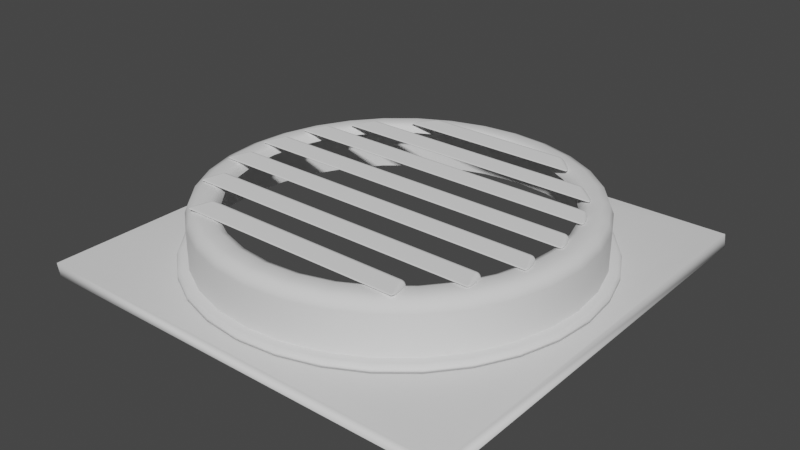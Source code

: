 # Source: piege_geyser.blend  (saved by Blender 3.3.6; exported with 4.5.12 LTS)
import bpy
from mathutils import Matrix  # noqa: F401  (used for matrix-valued properties, if any)

bpy.ops.wm.read_factory_settings(use_empty=True)
scene = bpy.context.scene
scene.name = 'Scene'

# ---- collections
col_collection = bpy.data.collections.new('Collection'); scene.collection.children.link(col_collection)

# ---- world
world_world = bpy.data.worlds.new('World'); scene.world = world_world
world_world.use_nodes = True; world_world.node_tree.nodes.clear()
_N = world_world.node_tree.nodes; _L = world_world.node_tree.links
n0 = _N.new('ShaderNodeOutputWorld'); n0.name = 'World Output'; n0.location = (300, 300)
n1 = _N.new('ShaderNodeBackground'); n1.name = 'Background'; n1.location = (10, 300)
n1.inputs[0].default_value = (0.05088, 0.05088, 0.05088, 1.0)
_L.new(n1.outputs[0], n0.inputs[0])
n0.is_active_output = True
world_world.color = (0.05088, 0.05088, 0.05088)
world_world.use_sun_shadow = False
world_world.sun_shadow_jitter_overblur = 0.0

# ---- meshes
me_cylinder = bpy.data.meshes.new('Cylinder')
me_cylinder.from_pydata([(-0.3827, 0.9238, -0.2044), (-0.5556, 0.8313, -0.2044), (-0.7072, 0.707, -0.2044), (-0.8315, 0.5555, -0.2044), (-0.9239, 0.3826, -0.2044), (-0.9808, 0.195, -0.2044), (-1.0, -0.0001197, -0.2044), (-0.9808, -0.1952, -0.2044), (-0.9239, -0.3828, -0.2044), (-0.8315, -0.5557, -0.2044), (-0.7072, -0.7072, -0.2044), (-0.5556, -0.8316, -0.2044), (-0.3827, -0.924, -0.2044), (-0.1951, -0.9809, -0.2044), (-4.738e-05, -1.0, -0.2044), (0.195, -0.9809, -0.2044), (0.3826, -0.924, -0.2044), (0.5555, -0.8316, -0.2044), (0.7071, -0.7072, -0.2044), (0.8314, -0.5557, -0.2044), (0.9238, -0.3828, -0.2044), (0.9807, -0.1952, -0.2044), (1.0, -0.0001197, -0.2044), (0.9807, 0.195, -0.2044), (0.9238, 0.3826, -0.2044), (0.8314, 0.5555, -0.2044), (0.7071, 0.707, -0.2044), (0.5555, 0.8313, -0.2044), (0.3826, 0.9238, -0.2044), (-0.1951, 0.9807, -0.2044), (0.195, 0.9807, -0.2044), (-4.738e-05, 0.9999, -0.2044), (-4.738e-05, 0.9375, 0.1034), (-4.738e-05, 0.9999, 0.04133), (-4.738e-05, 0.9816, 0.08519), (0.195, 0.9807, 0.04133), (0.1829, 0.9195, 0.1034), (0.1915, 0.9628, 0.08519), (0.3826, 0.9238, 0.04133), (0.3588, 0.8662, 0.1034), (0.3756, 0.9069, 0.08519), (0.5555, 0.8313, 0.04133), (0.5209, 0.7795, 0.1034), (0.5454, 0.8162, 0.08519), (0.7071, 0.707, 0.04133), (0.663, 0.6629, 0.1034), (0.6941, 0.6941, 0.08519), (0.8314, 0.5555, 0.04133), (0.7796, 0.5208, 0.1034), (0.8162, 0.5453, 0.08519), (0.9238, 0.3826, 0.04133), (0.8662, 0.3587, 0.1034), (0.907, 0.3756, 0.08519), (0.9807, 0.195, 0.04133), (0.9196, 0.1828, 0.1034), (0.9628, 0.1914, 0.08519), (1.0, -0.0001197, 0.04133), (0.9376, -0.0001197, 0.1034), (0.9817, -0.0001197, 0.08519), (0.9807, -0.1952, 0.04133), (0.9196, -0.183, 0.1034), (0.9628, -0.1916, 0.08519), (0.9238, -0.3828, 0.04133), (0.8662, -0.3589, 0.1034), (0.907, -0.3758, 0.08519), (0.8314, -0.5557, 0.04133), (0.7796, -0.5211, 0.1034), (0.8162, -0.5455, 0.08519), (0.7071, -0.7072, 0.04133), (0.663, -0.6631, 0.1034), (0.6941, -0.6943, 0.08519), (0.5555, -0.8316, 0.04133), (0.5209, -0.7798, 0.1034), (0.5454, -0.8164, 0.08519), (0.3826, -0.924, 0.04133), (0.3588, -0.8664, 0.1034), (0.3756, -0.9071, 0.08519), (0.195, -0.9809, 0.04133), (0.1829, -0.9198, 0.1034), (0.1915, -0.963, 0.08519), (-4.738e-05, -1.0, 0.04133), (-4.738e-05, -0.9378, 0.1034), (-4.738e-05, -0.9819, 0.08519), (-0.1951, -0.9809, 0.04133), (-0.183, -0.9198, 0.1034), (-0.1916, -0.963, 0.08519), (-0.3827, -0.924, 0.04133), (-0.3589, -0.8664, 0.1034), (-0.3757, -0.9071, 0.08519), (-0.5556, -0.8316, 0.04133), (-0.521, -0.7798, 0.1034), (-0.5455, -0.8164, 0.08519), (-0.7072, -0.7072, 0.04133), (-0.6631, -0.6631, 0.1034), (-0.6942, -0.6943, 0.08519), (-0.8315, -0.5557, 0.04133), (-0.7797, -0.5211, 0.1034), (-0.8163, -0.5455, 0.08519), (-0.9239, -0.3828, 0.04133), (-0.8663, -0.3589, 0.1034), (-0.9071, -0.3758, 0.08519), (-0.9808, -0.1952, 0.04133), (-0.9197, -0.183, 0.1034), (-0.9629, -0.1916, 0.08519), (-1.0, -0.0001197, 0.04133), (-0.9377, -0.0001197, 0.1034), (-0.9818, -0.0001197, 0.08519), (-0.9808, 0.195, 0.04133), (-0.9197, 0.1828, 0.1034), (-0.9629, 0.1914, 0.08519), (-0.9239, 0.3826, 0.04133), (-0.8663, 0.3587, 0.1034), (-0.9071, 0.3756, 0.08519), (-0.8315, 0.5555, 0.04133), (-0.7797, 0.5208, 0.1034), (-0.8163, 0.5453, 0.08519), (-0.7072, 0.707, 0.04133), (-0.6631, 0.6629, 0.1034), (-0.6942, 0.6941, 0.08519), (-0.5556, 0.8313, 0.04133), (-0.521, 0.7795, 0.1034), (-0.5455, 0.8162, 0.08519), (-0.3827, 0.9238, 0.04133), (-0.3589, 0.8662, 0.1034), (-0.3757, 0.9069, 0.08519), (-0.1951, 0.9807, 0.04133), (-0.183, 0.9195, 0.1034), (-0.1916, 0.9628, 0.08519), (0.1719, 0.8641, 0.1034), (0.1632, 0.8205, 0.05913), (0.1657, 0.8333, 0.09041), (-4.738e-05, 0.8366, 0.05913), (-4.738e-05, 0.881, 0.1034), (-4.738e-05, 0.8496, 0.09041), (0.3372, 0.814, 0.1034), (0.3201, 0.7729, 0.05913), (0.3251, 0.7849, 0.09041), (0.4895, 0.7325, 0.1034), (0.4648, 0.6956, 0.05913), (0.472, 0.7064, 0.09041), (0.623, 0.623, 0.1034), (0.5916, 0.5915, 0.05913), (0.6008, 0.6007, 0.09041), (0.7326, 0.4894, 0.1034), (0.6956, 0.4647, 0.05913), (0.7065, 0.472, 0.09041), (0.814, 0.3371, 0.1034), (0.773, 0.3201, 0.05913), (0.785, 0.3251, 0.09041), (0.8642, 0.1718, 0.1034), (0.8206, 0.1631, 0.05913), (0.8334, 0.1657, 0.09041), (0.8811, -0.0001197, 0.1034), (0.8367, -0.0001197, 0.05913), (0.8497, -0.0001197, 0.09041), (0.8642, -0.172, 0.1034), (0.8206, -0.1634, 0.05913), (0.8334, -0.1659, 0.09041), (0.814, -0.3373, 0.1034), (0.773, -0.3203, 0.05913), (0.785, -0.3253, 0.09041), (0.7326, -0.4897, 0.1034), (0.6956, -0.465, 0.05913), (0.7065, -0.4722, 0.09041), (0.623, -0.6232, 0.1034), (0.5916, -0.5918, 0.05913), (0.6008, -0.601, 0.09041), (0.4895, -0.7328, 0.1034), (0.4648, -0.6958, 0.05913), (0.472, -0.7066, 0.09041), (0.3372, -0.8142, 0.1034), (0.3201, -0.7731, 0.05913), (0.3251, -0.7852, 0.09041), (0.1719, -0.8643, 0.1034), (0.1632, -0.8207, 0.05913), (0.1657, -0.8335, 0.09041), (-4.738e-05, -0.8813, 0.1034), (-4.738e-05, -0.8368, 0.05913), (-4.738e-05, -0.8498, 0.09041), (-0.172, -0.8643, 0.1034), (-0.1633, -0.8207, 0.05913), (-0.1658, -0.8335, 0.09041), (-0.3373, -0.8142, 0.1034), (-0.3202, -0.7731, 0.05913), (-0.3252, -0.7852, 0.09041), (-0.4896, -0.7328, 0.1034), (-0.4649, -0.6958, 0.05913), (-0.4721, -0.7066, 0.09041), (-0.6231, -0.6232, 0.1034), (-0.5917, -0.5918, 0.05913), (-0.6009, -0.601, 0.09041), (-0.7327, -0.4897, 0.1034), (-0.6957, -0.465, 0.05913), (-0.7066, -0.4722, 0.09041), (-0.8141, -0.3373, 0.1034), (-0.7731, -0.3203, 0.05913), (-0.7851, -0.3253, 0.09041), (-0.8643, -0.172, 0.1034), (-0.8207, -0.1634, 0.05913), (-0.8334, -0.1659, 0.09041), (-0.8812, -0.0001197, 0.1034), (-0.8368, -0.0001197, 0.05913), (-0.8498, -0.0001197, 0.09041), (-0.8643, 0.1718, 0.1034), (-0.8207, 0.1631, 0.05913), (-0.8334, 0.1657, 0.09041), (-0.8141, 0.3371, 0.1034), (-0.7731, 0.3201, 0.05913), (-0.7851, 0.3251, 0.09041), (-0.7327, 0.4894, 0.1034), (-0.6957, 0.4647, 0.05913), (-0.7066, 0.472, 0.09041), (-0.6231, 0.623, 0.1034), (-0.5917, 0.5915, 0.05913), (-0.6009, 0.6007, 0.09041), (-0.4896, 0.7325, 0.1034), (-0.4649, 0.6956, 0.05913), (-0.4721, 0.7064, 0.09041), (-0.3373, 0.814, 0.1034), (-0.3202, 0.7729, 0.05913), (-0.3252, 0.7849, 0.09041), (-0.172, 0.8641, 0.1034), (-0.1633, 0.8205, 0.05913), (-0.1658, 0.8333, 0.09041), (1.141, -1.142, -0.1959), (1.141, 1.141, -0.1959), (-1.142, -1.142, -0.1959), (-1.142, 1.141, -0.1959), (-1.138, -1.134, -0.2683), (1.145, -1.134, -0.2683), (-1.138, 1.149, -0.2683), (1.145, 1.149, -0.2683), (-4.738e-05, 0.9999, -0.1959), (0.195, 0.9807, -0.1959), (-0.1951, 0.9807, -0.1959), (0.3826, 0.9238, -0.1959), (-0.3827, 0.9238, -0.1959), (0.5555, 0.8313, -0.1959), (-0.5556, 0.8313, -0.1959), (-0.7072, 0.707, -0.1959), (0.7071, 0.707, -0.1959), (0.8314, 0.5555, -0.1959), (0.9238, 0.3826, -0.1959), (-0.8315, 0.5555, -0.1959), (-0.9239, 0.3826, -0.1959), (1.0, -0.0001197, -0.1959), (0.9807, 0.195, -0.1959), (-0.9808, 0.195, -0.1959), (-1.0, -0.0001197, -0.1959), (0.9807, -0.1952, -0.1959), (0.9238, -0.3828, -0.1959), (-0.9808, -0.1952, -0.1959), (-0.9239, -0.3828, -0.1959), (0.8314, -0.5557, -0.1959), (0.7071, -0.7072, -0.1959), (0.5555, -0.8316, -0.1959), (-0.5556, -0.8316, -0.1959), (-0.7072, -0.7072, -0.1959), (-0.8315, -0.5557, -0.1959), (0.3826, -0.924, -0.1959), (0.195, -0.9809, -0.1959), (-4.738e-05, -1.0, -0.1959), (-0.1951, -0.9809, -0.1959), (-0.3827, -0.924, -0.1959)], [], [(29, 125, 33, 31), (36, 128, 134, 39), (39, 134, 137, 42), (42, 137, 140, 45), (45, 140, 143, 48), (48, 143, 146, 51), (51, 146, 149, 54), (54, 149, 152, 57), (57, 152, 155, 60), (60, 155, 158, 63), (63, 158, 161, 66), (66, 161, 164, 69), (69, 164, 167, 72), (72, 167, 170, 75), (75, 170, 173, 78), (78, 173, 176, 81), (81, 176, 179, 84), (84, 179, 182, 87), (87, 182, 185, 90), (90, 185, 188, 93), (93, 188, 191, 96), (96, 191, 194, 99), (99, 194, 197, 102), (102, 197, 200, 105), (105, 200, 203, 108), (108, 203, 206, 111), (111, 206, 209, 114), (114, 209, 212, 117), (117, 212, 215, 120), (120, 215, 218, 123), (123, 218, 221, 126), (126, 221, 132, 32), (19, 65, 68, 18), (10, 92, 95, 9), (1, 119, 122, 0), (27, 41, 44, 26), (18, 68, 71, 17), (9, 95, 98, 8), (0, 122, 125, 29), (26, 44, 47, 25), (17, 71, 74, 16), (8, 98, 101, 7), (25, 47, 50, 24), (16, 74, 77, 15), (7, 101, 104, 6), (30, 35, 38, 28), (24, 50, 53, 23), (15, 77, 80, 14), (6, 104, 107, 5), (23, 53, 56, 22), (14, 80, 83, 13), (5, 107, 110, 4), (22, 56, 59, 21), (13, 83, 86, 12), (4, 110, 113, 3), (21, 59, 62, 20), (12, 86, 89, 11), (31, 33, 35, 30), (3, 113, 116, 2), (20, 62, 65, 19), (11, 89, 92, 10), (2, 116, 119, 1), (28, 38, 41, 27), (36, 37, 34, 32), (37, 35, 33, 34), (39, 40, 37, 36), (40, 38, 35, 37), (42, 43, 40, 39), (43, 41, 38, 40), (45, 46, 43, 42), (46, 44, 41, 43), (48, 49, 46, 45), (49, 47, 44, 46), (51, 52, 49, 48), (52, 50, 47, 49), (54, 55, 52, 51), (55, 53, 50, 52), (57, 58, 55, 54), (58, 56, 53, 55), (60, 61, 58, 57), (61, 59, 56, 58), (63, 64, 61, 60), (64, 62, 59, 61), (66, 67, 64, 63), (67, 65, 62, 64), (69, 70, 67, 66), (70, 68, 65, 67), (72, 73, 70, 69), (73, 71, 68, 70), (75, 76, 73, 72), (76, 74, 71, 73), (78, 79, 76, 75), (79, 77, 74, 76), (81, 82, 79, 78), (82, 80, 77, 79), (84, 85, 82, 81), (85, 83, 80, 82), (87, 88, 85, 84), (88, 86, 83, 85), (90, 91, 88, 87), (91, 89, 86, 88), (93, 94, 91, 90), (94, 92, 89, 91), (96, 97, 94, 93), (97, 95, 92, 94), (99, 100, 97, 96), (100, 98, 95, 97), (102, 103, 100, 99), (103, 101, 98, 100), (105, 106, 103, 102), (106, 104, 101, 103), (108, 109, 106, 105), (109, 107, 104, 106), (111, 112, 109, 108), (112, 110, 107, 109), (114, 115, 112, 111), (115, 113, 110, 112), (117, 118, 115, 114), (118, 116, 113, 115), (120, 121, 118, 117), (121, 119, 116, 118), (123, 124, 121, 120), (124, 122, 119, 121), (126, 127, 124, 123), (127, 125, 122, 124), (32, 34, 127, 126), (34, 33, 125, 127), (129, 130, 133, 131), (130, 128, 132, 133), (135, 136, 130, 129), (136, 134, 128, 130), (138, 139, 136, 135), (139, 137, 134, 136), (141, 142, 139, 138), (142, 140, 137, 139), (144, 145, 142, 141), (145, 143, 140, 142), (147, 148, 145, 144), (148, 146, 143, 145), (150, 151, 148, 147), (151, 149, 146, 148), (153, 154, 151, 150), (154, 152, 149, 151), (156, 157, 154, 153), (157, 155, 152, 154), (159, 160, 157, 156), (160, 158, 155, 157), (162, 163, 160, 159), (163, 161, 158, 160), (165, 166, 163, 162), (166, 164, 161, 163), (168, 169, 166, 165), (169, 167, 164, 166), (171, 172, 169, 168), (172, 170, 167, 169), (174, 175, 172, 171), (175, 173, 170, 172), (177, 178, 175, 174), (178, 176, 173, 175), (180, 181, 178, 177), (181, 179, 176, 178), (183, 184, 181, 180), (184, 182, 179, 181), (186, 187, 184, 183), (187, 185, 182, 184), (189, 190, 187, 186), (190, 188, 185, 187), (192, 193, 190, 189), (193, 191, 188, 190), (195, 196, 193, 192), (196, 194, 191, 193), (198, 199, 196, 195), (199, 197, 194, 196), (201, 202, 199, 198), (202, 200, 197, 199), (204, 205, 202, 201), (205, 203, 200, 202), (207, 208, 205, 204), (208, 206, 203, 205), (210, 211, 208, 207), (211, 209, 206, 208), (213, 214, 211, 210), (214, 212, 209, 211), (216, 217, 214, 213), (217, 215, 212, 214), (219, 220, 217, 216), (220, 218, 215, 217), (222, 223, 220, 219), (223, 221, 218, 220), (131, 133, 223, 222), (133, 132, 221, 223), (32, 132, 128, 36), (226, 224, 245, 249, 250, 253, 254, 255, 259, 260, 261, 262, 263, 256, 257, 258, 252, 251, 248, 227), (227, 230, 228, 226), (225, 231, 230, 227), (226, 228, 229, 224), (224, 229, 231, 225), (224, 225, 227, 248, 247, 244, 243, 239, 238, 236, 234, 232, 233, 235, 237, 240, 241, 242, 246, 245)])
me_cylinder.polygons.foreach_set('use_smooth', [1, 1, 1, 1, 1, 1, 1, 1, 1, 1, 1, 1, 1, 1, 1, 1, 1, 1, 1, 1, 1, 1, 1, 1, 1, 1, 1, 1, 1, 1, 1, 1, 1, 1, 1, 1, 1, 1, 1, 1, 1, 1, 1, 1, 1, 1, 1, 1, 1, 1, 1, 1, 1, 1, 1, 1, 1, 1, 1, 1, 1, 1, 1, 1, 1, 1, 1, 1, 1, 1, 1, 1, 1, 1, 1, 1, 1, 1, 1, 1, 1, 1, 1, 1, 1, 1, 1, 1, 1, 1, 1, 1, 1, 1, 1, 1, 1, 1, 1, 1, 1, 1, 1, 1, 1, 1, 1, 1, 1, 1, 1, 1, 1, 1, 1, 1, 1, 1, 1, 1, 1, 1, 1, 1, 1, 1, 1, 1, 1, 1, 1, 1, 1, 1, 1, 1, 1, 1, 1, 1, 1, 1, 1, 1, 1, 1, 1, 1, 1, 1, 1, 1, 1, 1, 1, 1, 1, 1, 1, 1, 1, 1, 1, 1, 1, 1, 1, 1, 1, 1, 1, 1, 1, 1, 1, 1, 1, 1, 1, 1, 1, 1, 1, 1, 1, 1, 1, 1, 1, 1, 1, 1, 0, 0, 0, 0, 0, 0])
_uv = me_cylinder.uv_layers.new(name='UVMap')
_uv.uv.foreach_set('vector', [0.03125, 0.9231, 0.03125, 0.9845, 0.0, 0.9845, 0.0, 0.9231, 0.9688, 1.0, 0.9688, 1.0, 0.9375, 1.0, 0.9375, 1.0, 0.9375, 1.0, 0.9375, 1.0, 0.9062, 1.0, 0.9062, 1.0, 0.9062, 1.0, 0.9062, 1.0, 0.875, 1.0, 0.875, 1.0, 0.875, 1.0, 0.875, 1.0, 0.8438, 1.0, 0.8438, 1.0, 0.8438, 1.0, 0.8438, 1.0, 0.8125, 1.0, 0.8125, 1.0, 0.8125, 1.0, 0.8125, 1.0, 0.7812, 1.0, 0.7812, 1.0, 0.7812, 1.0, 0.7812, 1.0, 0.75, 1.0, 0.75, 1.0, 0.75, 1.0, 0.75, 1.0, 0.7188, 1.0, 0.7188, 1.0, 0.7188, 1.0, 0.7188, 1.0, 0.6875, 1.0, 0.6875, 1.0, 0.6875, 1.0, 0.6875, 1.0, 0.6562, 1.0, 0.6562, 1.0, 0.6562, 1.0, 0.6562, 1.0, 0.625, 1.0, 0.625, 1.0, 0.625, 1.0, 0.625, 1.0, 0.5938, 1.0, 0.5938, 1.0, 0.5938, 1.0, 0.5938, 1.0, 0.5625, 1.0, 0.5625, 1.0, 0.5625, 1.0, 0.5625, 1.0, 0.5312, 1.0, 0.5312, 1.0, 0.5312, 1.0, 0.5312, 1.0, 0.5, 1.0, 0.5, 1.0, 0.5, 1.0, 0.5, 1.0, 0.4688, 1.0, 0.4688, 1.0, 0.4688, 1.0, 0.4688, 1.0, 0.4375, 1.0, 0.4375, 1.0, 0.4375, 1.0, 0.4375, 1.0, 0.4062, 1.0, 0.4062, 1.0, 0.4062, 1.0, 0.4062, 1.0, 0.375, 1.0, 0.375, 1.0, 0.375, 1.0, 0.375, 1.0, 0.3438, 1.0, 0.3438, 1.0, 0.3438, 1.0, 0.3438, 1.0, 0.3125, 1.0, 0.3125, 1.0, 0.3125, 1.0, 0.3125, 1.0, 0.2812, 1.0, 0.2812, 1.0, 0.2812, 1.0, 0.2812, 1.0, 0.25, 1.0, 0.25, 1.0, 0.25, 1.0, 0.25, 1.0, 0.2188, 1.0, 0.2187, 1.0, 0.2188, 1.0, 0.2188, 1.0, 0.1875, 1.0, 0.1875, 1.0, 0.1875, 1.0, 0.1875, 1.0, 0.1562, 1.0, 0.1562, 1.0, 0.1562, 1.0, 0.1562, 1.0, 0.125, 1.0, 0.125, 1.0, 0.125, 1.0, 0.125, 1.0, 0.09375, 1.0, 0.09375, 1.0, 0.09375, 1.0, 0.09375, 1.0, 0.0625, 1.0, 0.0625, 1.0, 0.0625, 1.0, 0.0625, 1.0, 0.03125, 1.0, 0.03125, 1.0, 0.03125, 1.0, 0.03125, 1.0, 0.0, 1.0, 0.0, 1.0, 0.6562, 0.9231, 0.6562, 0.9845, 0.625, 0.9845, 0.625, 0.9231, 0.375, 0.9231, 0.375, 0.9845, 0.3438, 0.9845, 0.3438, 0.9231, 0.09375, 0.9231, 0.09375, 0.9845, 0.0625, 0.9845, 0.0625, 0.9231, 0.9062, 0.9231, 0.9062, 0.9845, 0.875, 0.9845, 0.875, 0.9231, 0.625, 0.9231, 0.625, 0.9845, 0.5938, 0.9845, 0.5938, 0.9231, 0.3438, 0.9231, 0.3438, 0.9845, 0.3125, 0.9845, 0.3125, 0.9231, 0.0625, 0.9231, 0.0625, 0.9845, 0.03125, 0.9845, 0.03125, 0.9231, 0.875, 0.9231, 0.875, 0.9845, 0.8438, 0.9845, 0.8438, 0.9231, 0.5938, 0.9231, 0.5938, 0.9845, 0.5625, 0.9845, 0.5625, 0.9231, 0.3125, 0.9231, 0.3125, 0.9845, 0.2812, 0.9845, 0.2812, 0.9231, 0.8438, 0.9231, 0.8438, 0.9845, 0.8125, 0.9845, 0.8125, 0.9231, 0.5625, 0.9231, 0.5625, 0.9845, 0.5312, 0.9845, 0.5312, 0.9231, 0.2812, 0.9231, 0.2812, 0.9845, 0.25, 0.9845, 0.25, 0.9231, 0.9687, 0.9231, 0.9687, 0.9845, 0.9375, 0.9845, 0.9375, 0.9231, 0.8125, 0.9231, 0.8125, 0.9845, 0.7812, 0.9845, 0.7812, 0.9231, 0.5312, 0.9231, 0.5312, 0.9845, 0.5, 0.9845, 0.5, 0.9231, 0.25, 0.9231, 0.25, 0.9845, 0.2188, 0.9845, 0.2188, 0.9231, 0.7812, 0.9231, 0.7812, 0.9845, 0.75, 0.9845, 0.75, 0.9231, 0.5, 0.9231, 0.5, 0.9845, 0.4688, 0.9845, 0.4688, 0.9231, 0.2188, 0.9231, 0.2188, 0.9845, 0.1875, 0.9845, 0.1875, 0.9231, 0.75, 0.9231, 0.75, 0.9845, 0.7188, 0.9845, 0.7188, 0.9231, 0.4688, 0.9231, 0.4688, 0.9845, 0.4375, 0.9845, 0.4375, 0.9231, 0.1875, 0.9231, 0.1875, 0.9845, 0.1562, 0.9845, 0.1562, 0.9231, 0.7188, 0.9231, 0.7187, 0.9845, 0.6875, 0.9845, 0.6875, 0.9231, 0.4375, 0.9231, 0.4375, 0.9845, 0.4062, 0.9845, 0.4062, 0.9231, 1.0, 0.9231, 1.0, 0.9845, 0.9688, 0.9845, 0.9687, 0.9231, 0.1562, 0.9231, 0.1562, 0.9845, 0.125, 0.9845, 0.125, 0.9231, 0.6875, 0.9231, 0.6875, 0.9845, 0.6562, 0.9845, 0.6562, 0.9231, 0.4062, 0.9231, 0.4062, 0.9845, 0.375, 0.9845, 0.375, 0.9231, 0.125, 0.9231, 0.125, 0.9845, 0.09375, 0.9845, 0.09375, 0.9231, 0.9375, 0.9231, 0.9375, 0.9845, 0.9062, 0.9845, 0.9062, 0.9231, 0.9688, 1.0, 0.9688, 1.0, 0.9997, 1.0, 1.0, 1.0, 0.9688, 1.0, 0.9688, 0.9845, 1.0, 0.9845, 0.9997, 1.0, 0.9375, 1.0, 0.9375, 1.0, 0.9688, 1.0, 0.9688, 1.0, 0.9375, 1.0, 0.9375, 0.9845, 0.9687, 0.9845, 0.9688, 1.0, 0.9062, 1.0, 0.9062, 1.0, 0.9375, 1.0, 0.9375, 1.0, 0.9062, 1.0, 0.9062, 0.9845, 0.9375, 0.9845, 0.9375, 1.0, 0.875, 1.0, 0.875, 1.0, 0.9062, 1.0, 0.9062, 1.0, 0.875, 1.0, 0.875, 0.9845, 0.9062, 0.9845, 0.9062, 1.0, 0.8438, 1.0, 0.8438, 1.0, 0.875, 1.0, 0.875, 1.0, 0.8438, 1.0, 0.8438, 0.9845, 0.875, 0.9845, 0.875, 1.0, 0.8125, 1.0, 0.8125, 1.0, 0.8438, 1.0, 0.8438, 1.0, 0.8125, 1.0, 0.8125, 0.9845, 0.8438, 0.9845, 0.8438, 1.0, 0.7812, 1.0, 0.7812, 1.0, 0.8125, 1.0, 0.8125, 1.0, 0.7812, 1.0, 0.7812, 0.9845, 0.8125, 0.9845, 0.8125, 1.0, 0.75, 1.0, 0.75, 1.0, 0.7812, 1.0, 0.7812, 1.0, 0.75, 1.0, 0.75, 0.9845, 0.7812, 0.9845, 0.7812, 1.0, 0.7188, 1.0, 0.7188, 1.0, 0.75, 1.0, 0.75, 1.0, 0.7188, 1.0, 0.7188, 0.9845, 0.75, 0.9845, 0.75, 1.0, 0.6875, 1.0, 0.6875, 1.0, 0.7188, 1.0, 0.7188, 1.0, 0.6875, 1.0, 0.6875, 0.9845, 0.7187, 0.9845, 0.7188, 1.0, 0.6562, 1.0, 0.6562, 1.0, 0.6875, 1.0, 0.6875, 1.0, 0.6562, 1.0, 0.6562, 0.9845, 0.6875, 0.9845, 0.6875, 1.0, 0.625, 1.0, 0.625, 1.0, 0.6562, 1.0, 0.6562, 1.0, 0.625, 1.0, 0.625, 0.9845, 0.6562, 0.9845, 0.6562, 1.0, 0.5938, 1.0, 0.5938, 1.0, 0.625, 1.0, 0.625, 1.0, 0.5938, 1.0, 0.5938, 0.9845, 0.625, 0.9845, 0.625, 1.0, 0.5625, 1.0, 0.5625, 1.0, 0.5938, 1.0, 0.5938, 1.0, 0.5625, 1.0, 0.5625, 0.9845, 0.5938, 0.9845, 0.5938, 1.0, 0.5312, 1.0, 0.5312, 1.0, 0.5625, 1.0, 0.5625, 1.0, 0.5312, 1.0, 0.5312, 0.9845, 0.5625, 0.9845, 0.5625, 1.0, 0.5, 1.0, 0.5, 1.0, 0.5312, 1.0, 0.5312, 1.0, 0.5, 1.0, 0.5, 0.9845, 0.5312, 0.9845, 0.5312, 1.0, 0.4688, 1.0, 0.4688, 1.0, 0.5, 1.0, 0.5, 1.0, 0.4688, 1.0, 0.4688, 0.9845, 0.5, 0.9845, 0.5, 1.0, 0.4375, 1.0, 0.4375, 1.0, 0.4688, 1.0, 0.4688, 1.0, 0.4375, 1.0, 0.4375, 0.9845, 0.4688, 0.9845, 0.4688, 1.0, 0.4062, 1.0, 0.4062, 1.0, 0.4375, 1.0, 0.4375, 1.0, 0.4062, 1.0, 0.4062, 0.9845, 0.4375, 0.9845, 0.4375, 1.0, 0.375, 1.0, 0.375, 1.0, 0.4062, 1.0, 0.4062, 1.0, 0.375, 1.0, 0.375, 0.9845, 0.4062, 0.9845, 0.4062, 1.0, 0.3438, 1.0, 0.3438, 1.0, 0.375, 1.0, 0.375, 1.0, 0.3438, 1.0, 0.3438, 0.9845, 0.375, 0.9845, 0.375, 1.0, 0.3125, 1.0, 0.3125, 1.0, 0.3438, 1.0, 0.3438, 1.0, 0.3125, 1.0, 0.3125, 0.9845, 0.3438, 0.9845, 0.3438, 1.0, 0.2812, 1.0, 0.2812, 1.0, 0.3125, 1.0, 0.3125, 1.0, 0.2812, 1.0, 0.2812, 0.9845, 0.3125, 0.9845, 0.3125, 1.0, 0.25, 1.0, 0.25, 1.0, 0.2812, 1.0, 0.2812, 1.0, 0.25, 1.0, 0.25, 0.9845, 0.2812, 0.9845, 0.2812, 1.0, 0.2187, 1.0, 0.2188, 1.0, 0.25, 1.0, 0.25, 1.0, 0.2188, 1.0, 0.2188, 0.9845, 0.25, 0.9845, 0.25, 1.0, 0.1875, 1.0, 0.1875, 1.0, 0.2188, 1.0, 0.2188, 1.0, 0.1875, 1.0, 0.1875, 0.9845, 0.2188, 0.9845, 0.2188, 1.0, 0.1562, 1.0, 0.1562, 1.0, 0.1875, 1.0, 0.1875, 1.0, 0.1562, 1.0, 0.1562, 0.9845, 0.1875, 0.9845, 0.1875, 1.0, 0.125, 1.0, 0.125, 1.0, 0.1562, 1.0, 0.1562, 1.0, 0.125, 1.0, 0.125, 0.9845, 0.1562, 0.9845, 0.1562, 1.0, 0.09375, 1.0, 0.09375, 1.0, 0.125, 1.0, 0.125, 1.0, 0.09375, 1.0, 0.09375, 0.9845, 0.125, 0.9845, 0.125, 1.0, 0.0625, 1.0, 0.0625, 1.0, 0.09375, 1.0, 0.09375, 1.0, 0.0625, 1.0, 0.0625, 0.9845, 0.09375, 0.9845, 0.09375, 1.0, 0.03125, 1.0, 0.03125, 1.0, 0.0625, 1.0, 0.0625, 1.0, 0.03125, 1.0, 0.03125, 0.9845, 0.0625, 0.9845, 0.0625, 1.0, 0.0, 1.0, 0.0002853, 1.0, 0.03125, 1.0, 0.03125, 1.0, 0.0002853, 1.0, 0.0, 0.9845, 0.03125, 0.9845, 0.03125, 1.0, 0.9688, 0.9889, 0.9688, 1.0, 1.0, 1.0, 1.0, 0.9889, 0.9688, 1.0, 0.9688, 1.0, 1.0, 1.0, 1.0, 1.0, 0.9375, 0.9889, 0.9375, 1.0, 0.9688, 1.0, 0.9688, 0.9889, 0.9375, 1.0, 0.9375, 1.0, 0.9688, 1.0, 0.9688, 1.0, 0.9063, 0.9889, 0.9062, 1.0, 0.9375, 1.0, 0.9375, 0.9889, 0.9062, 1.0, 0.9062, 1.0, 0.9375, 1.0, 0.9375, 1.0, 0.875, 0.9889, 0.875, 1.0, 0.9062, 1.0, 0.9062, 0.9889, 0.875, 1.0, 0.875, 1.0, 0.9062, 1.0, 0.9062, 1.0, 0.8438, 0.9889, 0.8438, 1.0, 0.875, 1.0, 0.875, 0.9889, 0.8438, 1.0, 0.8438, 1.0, 0.875, 1.0, 0.875, 1.0, 0.8125, 0.9889, 0.8125, 1.0, 0.8438, 1.0, 0.8438, 0.9889, 0.8125, 1.0, 0.8125, 1.0, 0.8438, 1.0, 0.8438, 1.0, 0.7812, 0.9889, 0.7812, 1.0, 0.8125, 1.0, 0.8125, 0.9889, 0.7812, 1.0, 0.7812, 1.0, 0.8125, 1.0, 0.8125, 1.0, 0.75, 0.9889, 0.75, 1.0, 0.7812, 1.0, 0.7812, 0.9889, 0.75, 1.0, 0.75, 1.0, 0.7812, 1.0, 0.7812, 1.0, 0.7188, 0.9889, 0.7188, 1.0, 0.75, 1.0, 0.75, 0.9889, 0.7188, 1.0, 0.7188, 1.0, 0.75, 1.0, 0.75, 1.0, 0.6875, 0.9889, 0.6875, 1.0, 0.7188, 1.0, 0.7188, 0.9889, 0.6875, 1.0, 0.6875, 1.0, 0.7188, 1.0, 0.7188, 1.0, 0.6562, 0.9889, 0.6562, 1.0, 0.6875, 1.0, 0.6875, 0.9889, 0.6562, 1.0, 0.6562, 1.0, 0.6875, 1.0, 0.6875, 1.0, 0.625, 0.9889, 0.625, 1.0, 0.6562, 1.0, 0.6562, 0.9889, 0.625, 1.0, 0.625, 1.0, 0.6562, 1.0, 0.6562, 1.0, 0.5938, 0.9889, 0.5938, 1.0, 0.625, 1.0, 0.625, 0.9889, 0.5938, 1.0, 0.5938, 1.0, 0.625, 1.0, 0.625, 1.0, 0.5625, 0.9889, 0.5625, 1.0, 0.5938, 1.0, 0.5938, 0.9889, 0.5625, 1.0, 0.5625, 1.0, 0.5938, 1.0, 0.5938, 1.0, 0.5312, 0.9889, 0.5312, 1.0, 0.5625, 1.0, 0.5625, 0.9889, 0.5312, 1.0, 0.5312, 1.0, 0.5625, 1.0, 0.5625, 1.0, 0.5, 0.9889, 0.5, 1.0, 0.5312, 1.0, 0.5312, 0.9889, 0.5, 1.0, 0.5, 1.0, 0.5312, 1.0, 0.5312, 1.0, 0.4688, 0.9889, 0.4688, 1.0, 0.5, 1.0, 0.5, 0.9889, 0.4688, 1.0, 0.4688, 1.0, 0.5, 1.0, 0.5, 1.0, 0.4375, 0.9889, 0.4375, 1.0, 0.4688, 1.0, 0.4688, 0.9889, 0.4375, 1.0, 0.4375, 1.0, 0.4688, 1.0, 0.4688, 1.0, 0.4062, 0.9889, 0.4062, 1.0, 0.4375, 1.0, 0.4375, 0.9889, 0.4062, 1.0, 0.4062, 1.0, 0.4375, 1.0, 0.4375, 1.0, 0.375, 0.9889, 0.375, 1.0, 0.4062, 1.0, 0.4062, 0.9889, 0.375, 1.0, 0.375, 1.0, 0.4062, 1.0, 0.4062, 1.0, 0.3438, 0.9889, 0.3438, 1.0, 0.375, 1.0, 0.375, 0.9889, 0.3438, 1.0, 0.3438, 1.0, 0.375, 1.0, 0.375, 1.0, 0.3125, 0.9889, 0.3125, 1.0, 0.3438, 1.0, 0.3438, 0.9889, 0.3125, 1.0, 0.3125, 1.0, 0.3438, 1.0, 0.3438, 1.0, 0.2813, 0.9889, 0.2812, 1.0, 0.3125, 1.0, 0.3125, 0.9889, 0.2812, 1.0, 0.2812, 1.0, 0.3125, 1.0, 0.3125, 1.0, 0.25, 0.9889, 0.25, 1.0, 0.2812, 1.0, 0.2812, 0.9889, 0.25, 1.0, 0.25, 1.0, 0.2812, 1.0, 0.2812, 1.0, 0.2188, 0.9889, 0.2188, 1.0, 0.25, 1.0, 0.25, 0.9889, 0.2188, 1.0, 0.2188, 1.0, 0.25, 1.0, 0.25, 1.0, 0.1875, 0.9889, 0.1875, 1.0, 0.2188, 1.0, 0.2188, 0.9889, 0.1875, 1.0, 0.1875, 1.0, 0.2188, 1.0, 0.2188, 1.0, 0.1562, 0.9889, 0.1562, 1.0, 0.1875, 1.0, 0.1875, 0.9889, 0.1562, 1.0, 0.1562, 1.0, 0.1875, 1.0, 0.1875, 1.0, 0.125, 0.9889, 0.125, 1.0, 0.1562, 1.0, 0.1562, 0.9889, 0.125, 1.0, 0.125, 1.0, 0.1562, 1.0, 0.1562, 1.0, 0.09375, 0.9889, 0.09375, 1.0, 0.125, 1.0, 0.125, 0.9889, 0.09375, 1.0, 0.09375, 1.0, 0.125, 1.0, 0.125, 1.0, 0.0625, 0.9889, 0.0625, 1.0, 0.09375, 1.0, 0.09375, 0.9889, 0.0625, 1.0, 0.0625, 1.0, 0.09375, 1.0, 0.09375, 1.0, 0.03125, 0.9889, 0.03125, 1.0, 0.0625, 1.0, 0.0625, 0.9889, 0.03125, 1.0, 0.03125, 1.0, 0.0625, 1.0, 0.0625, 1.0, 0.0, 0.9889, 0.0, 1.0, 0.03125, 1.0, 0.03125, 0.9889, 0.0, 1.0, 0.0, 1.0, 0.03125, 1.0, 0.03125, 1.0, 1.0, 1.0, 1.0, 1.0, 0.9688, 1.0, 0.9688, 1.0, 0.0, 0.0, 1.0, 0.0, 0.938, 0.5, 0.9296, 0.4145, 0.9047, 0.3324, 0.8642, 0.2567, 0.8097, 0.1903, 0.7433, 0.1358, 0.6676, 0.09532, 0.5855, 0.0704, 0.5, 0.06198, 0.4145, 0.0704, 0.3324, 0.09532, 0.2567, 0.1358, 0.1903, 0.1903, 0.1358, 0.2567, 0.09532, 0.3324, 0.0704, 0.4145, 0.06198, 0.5, 0.0, 1.0, 0.0, 1.0, 0.0, 1.0, 0.0, 0.0, 0.0, 0.0, 1.0, 1.0, 1.0, 1.0, 0.0, 1.0, 0.0, 1.0, 0.0, 0.0, 0.0, 0.0, 1.0, 0.0, 1.0, 0.0, 1.0, 0.0, 1.0, 0.0, 1.0, 1.0, 1.0, 1.0, 1.0, 0.0, 1.0, 1.0, 0.0, 1.0, 0.06198, 0.5, 0.0704, 0.5855, 0.09532, 0.6676, 0.1358, 0.7433, 0.1903, 0.8097, 0.2567, 0.8642, 0.3324, 0.9047, 0.4145, 0.9296, 0.5, 0.938, 0.5855, 0.9296, 0.6676, 0.9047, 0.7433, 0.8642, 0.8097, 0.8097, 0.8642, 0.7433, 0.9047, 0.6676, 0.9296, 0.5855, 0.938, 0.5])
me_cylinder.update()
me_cylinder.normals_split_custom_set([tuple(v) for v in zip(*[iter([-0.1951, 0.9808, 0.0, -0.1914, 0.9622, 0.1936, 7.376e-09, 0.9811, 0.1936, 0.0, 1.0, 0.0, 0.04016, 0.2019, 0.9786, -0.03561, -0.179, 0.9832, -0.06985, -0.1686, 0.9832, 0.07879, 0.1902, 0.9786, 0.07879, 0.1902, 0.9786, -0.06985, -0.1686, 0.9832, -0.1014, -0.1518, 0.9832, 0.1144, 0.1712, 0.9786, 0.1144, 0.1712, 0.9786, -0.1014, -0.1518, 0.9832, -0.1291, -0.1291, 0.9832, 0.1456, 0.1456, 0.9786, 0.1456, 0.1456, 0.9786, -0.1291, -0.1291, 0.9832, -0.1518, -0.1014, 0.9832, 0.1712, 0.1144, 0.9786, 0.1712, 0.1144, 0.9786, -0.1518, -0.1014, 0.9832, -0.1686, -0.06985, 0.9832, 0.1902, 0.07879, 0.9786, 0.1902, 0.07879, 0.9786, -0.1686, -0.06985, 0.9832, -0.179, -0.03561, 0.9832, 0.2019, 0.04016, 0.9786, 0.2019, 0.04016, 0.9786, -0.179, -0.03561, 0.9832, -0.1825, -1.809e-09, 0.9832, 0.2059, 0.0, 0.9786, 0.2059, 0.0, 0.9786, -0.1825, -1.809e-09, 0.9832, -0.179, 0.03561, 0.9832, 0.2019, -0.04016, 0.9786, 0.2019, -0.04016, 0.9786, -0.179, 0.03561, 0.9832, -0.1686, 0.06985, 0.9832, 0.1902, -0.07879, 0.9786, 0.1902, -0.07879, 0.9786, -0.1686, 0.06985, 0.9832, -0.1518, 0.1014, 0.9832, 0.1712, -0.1144, 0.9786, 0.1712, -0.1144, 0.9786, -0.1518, 0.1014, 0.9832, -0.1291, 0.1291, 0.9832, 0.1456, -0.1456, 0.9786, 0.1456, -0.1456, 0.9786, -0.1291, 0.1291, 0.9832, -0.1014, 0.1518, 0.9832, 0.1144, -0.1712, 0.9786, 0.1144, -0.1712, 0.9786, -0.1014, 0.1518, 0.9832, -0.06985, 0.1686, 0.9832, 0.07879, -0.1902, 0.9786, 0.07879, -0.1902, 0.9786, -0.06985, 0.1686, 0.9832, -0.03561, 0.179, 0.9832, 0.04016, -0.2019, 0.9786, 0.04016, -0.2019, 0.9786, -0.03561, 0.179, 0.9832, -7.726e-09, 0.1825, 0.9832, 0.0, -0.2059, 0.9786, 0.0, -0.2059, 0.9786, -7.726e-09, 0.1825, 0.9832, 0.03561, 0.179, 0.9832, -0.04016, -0.2019, 0.9786, -0.04016, -0.2019, 0.9786, 0.03561, 0.179, 0.9832, 0.06985, 0.1686, 0.9832, -0.07879, -0.1902, 0.9786, -0.07879, -0.1902, 0.9786, 0.06985, 0.1686, 0.9832, 0.1014, 0.1518, 0.9832, -0.1144, -0.1712, 0.9786, -0.1144, -0.1712, 0.9786, 0.1014, 0.1518, 0.9832, 0.1291, 0.1291, 0.9832, -0.1456, -0.1456, 0.9786, -0.1456, -0.1456, 0.9786, 0.1291, 0.1291, 0.9832, 0.1518, 0.1014, 0.9832, -0.1712, -0.1144, 0.9786, -0.1712, -0.1144, 0.9786, 0.1518, 0.1014, 0.9832, 0.1686, 0.06985, 0.9832, -0.1902, -0.07879, 0.9786, -0.1902, -0.07879, 0.9786, 0.1686, 0.06985, 0.9832, 0.179, 0.03561, 0.9832, -0.2019, -0.04016, 0.9786, -0.2019, -0.04016, 0.9786, 0.179, 0.03561, 0.9832, 0.1825, -6.031e-10, 0.9832, -0.2059, 1.212e-09, 0.9786, -0.2059, 1.212e-09, 0.9786, 0.1825, -6.031e-10, 0.9832, 0.179, -0.03561, 0.9832, -0.2019, 0.04016, 0.9786, -0.2019, 0.04016, 0.9786, 0.179, -0.03561, 0.9832, 0.1686, -0.06985, 0.9832, -0.1902, 0.07879, 0.9786, -0.1902, 0.07879, 0.9786, 0.1686, -0.06985, 0.9832, 0.1518, -0.1014, 0.9832, -0.1712, 0.1144, 0.9786, -0.1712, 0.1144, 0.9786, 0.1518, -0.1014, 0.9832, 0.1291, -0.1291, 0.9832, -0.1456, 0.1456, 0.9786, -0.1456, 0.1456, 0.9786, 0.1291, -0.1291, 0.9832, 0.1014, -0.1518, 0.9832, -0.1144, 0.1712, 0.9786, -0.1144, 0.1712, 0.9786, 0.1014, -0.1518, 0.9832, 0.06985, -0.1686, 0.9832, -0.07879, 0.1902, 0.9786, -0.07879, 0.1902, 0.9786, 0.06985, -0.1686, 0.9832, 0.03561, -0.179, 0.9832, -0.04016, 0.2019, 0.9786, -0.04016, 0.2019, 0.9786, 0.03561, -0.179, 0.9832, 1.798e-08, -0.1825, 0.9832, 2.424e-09, 0.2059, 0.9786, 0.8315, -0.5556, 0.0, 0.8157, -0.5451, 0.1936, 0.6937, -0.6937, 0.1936, 0.7071, -0.7071, 0.0, -0.7071, -0.7071, 0.0, -0.6937, -0.6937, 0.1936, -0.8157, -0.5451, 0.1936, -0.8315, -0.5556, 0.0, -0.5556, 0.8315, 0.0, -0.5451, 0.8157, 0.1936, -0.3754, 0.9064, 0.1936, -0.3827, 0.9239, 0.0, 0.5556, 0.8315, 0.0, 0.5451, 0.8157, 0.1936, 0.6937, 0.6937, 0.1936, 0.7071, 0.7071, 0.0, 0.7071, -0.7071, 0.0, 0.6937, -0.6937, 0.1936, 0.5451, -0.8157, 0.1936, 0.5556, -0.8315, 0.0, -0.8315, -0.5556, 0.0, -0.8157, -0.5451, 0.1936, -0.9064, -0.3754, 0.1936, -0.9239, -0.3827, 0.0, -0.3827, 0.9239, 0.0, -0.3754, 0.9064, 0.1936, -0.1914, 0.9622, 0.1936, -0.1951, 0.9808, 0.0, 0.7071, 0.7071, 0.0, 0.6937, 0.6937, 0.1936, 0.8157, 0.5451, 0.1936, 0.8315, 0.5556, 0.0, 0.5556, -0.8315, 0.0, 0.5451, -0.8157, 0.1936, 0.3754, -0.9064, 0.1936, 0.3827, -0.9239, 0.0, -0.9239, -0.3827, 0.0, -0.9064, -0.3754, 0.1936, -0.9622, -0.1914, 0.1936, -0.9808, -0.1951, 0.0, 0.8315, 0.5556, 0.0, 0.8157, 0.5451, 0.1936, 0.9064, 0.3754, 0.1936, 0.9239, 0.3827, 0.0, 0.3827, -0.9239, 0.0, 0.3754, -0.9064, 0.1936, 0.1914, -0.9622, 0.1936, 0.1951, -0.9808, 0.0, -0.9808, -0.1951, 0.0, -0.9622, -0.1914, 0.1936, -0.9811, 0.0, 0.1936, -1.0, 0.0, 0.0, 0.1951, 0.9808, 0.0, 0.1914, 0.9622, 0.1936, 0.3754, 0.9064, 0.1936, 0.3827, 0.9239, 0.0, 0.9239, 0.3827, 0.0, 0.9064, 0.3754, 0.1936, 0.9622, 0.1914, 0.1936, 0.9808, 0.1951, 0.0, 0.1951, -0.9808, 0.0, 0.1914, -0.9622, 0.1936, -2.459e-09, -0.9811, 0.1936, 0.0, -1.0, 0.0, -1.0, 0.0, 0.0, -0.9811, 0.0, 0.1936, -0.9622, 0.1914, 0.1936, -0.9808, 0.1951, 0.0, 0.9808, 0.1951, 0.0, 0.9622, 0.1914, 0.1936, 0.9811, 2.459e-09, 0.1936, 1.0, 0.0, 0.0, 0.0, -1.0, 0.0, -2.459e-09, -0.9811, 0.1936, -0.1914, -0.9622, 0.1936, -0.1951, -0.9808, 0.0, -0.9808, 0.1951, 0.0, -0.9622, 0.1914, 0.1936, -0.9064, 0.3754, 0.1936, -0.9239, 0.3827, 0.0, 1.0, 0.0, 0.0, 0.9811, 2.459e-09, 0.1936, 0.9622, -0.1914, 0.1936, 0.9808, -0.1951, 0.0, -0.1951, -0.9808, 0.0, -0.1914, -0.9622, 0.1936, -0.3754, -0.9064, 0.1936, -0.3827, -0.9239, 0.0, -0.9239, 0.3827, 0.0, -0.9064, 0.3754, 0.1936, -0.8157, 0.5451, 0.1936, -0.8315, 0.5556, 0.0, 0.9808, -0.1951, 0.0, 0.9622, -0.1914, 0.1936, 0.9064, -0.3754, 0.1936, 0.9239, -0.3827, 0.0, -0.3827, -0.9239, 0.0, -0.3754, -0.9064, 0.1936, -0.5451, -0.8157, 0.1936, -0.5556, -0.8315, 0.0, 0.0, 1.0, 0.0, 7.376e-09, 0.9811, 0.1936, 0.1914, 0.9622, 0.1936, 0.1951, 0.9808, 0.0, -0.8315, 0.5556, 0.0, -0.8157, 0.5451, 0.1936, -0.6937, 0.6937, 0.1936, -0.7071, 0.7071, 0.0, 0.9239, -0.3827, 0.0, 0.9064, -0.3754, 0.1936, 0.8157, -0.5451, 0.1936, 0.8315, -0.5556, 0.0, -0.5556, -0.8315, 0.0, -0.5451, -0.8157, 0.1936, -0.6937, -0.6937, 0.1936, -0.7071, -0.7071, 0.0, -0.7071, 0.7071, 0.0, -0.6937, 0.6937, 0.1936, -0.5451, 0.8157, 0.1936, -0.5556, 0.8315, 0.0, 0.3827, 0.9239, 0.0, 0.3754, 0.9064, 0.1936, 0.5451, 0.8157, 0.1936, 0.5556, 0.8315, 0.0, 0.04016, 0.2019, 0.9786, 0.14, 0.7037, 0.6966, 6.543e-09, 0.7175, 0.6966, 2.424e-09, 0.2059, 0.9786, 0.14, 0.7037, 0.6966, 0.1914, 0.9622, 0.1936, 7.376e-09, 0.9811, 0.1936, 6.543e-09, 0.7175, 0.6966, 0.07879, 0.1902, 0.9786, 0.2746, 0.6629, 0.6966, 0.14, 0.7037, 0.6966, 0.04016, 0.2019, 0.9786, 0.2746, 0.6629, 0.6966, 0.3754, 0.9064, 0.1936, 0.1914, 0.9622, 0.1936, 0.14, 0.7037, 0.6966, 0.1144, 0.1712, 0.9786, 0.3986, 0.5966, 0.6966, 0.2746, 0.6629, 0.6966, 0.07879, 0.1902, 0.9786, 0.3986, 0.5966, 0.6966, 0.5451, 0.8157, 0.1936, 0.3754, 0.9064, 0.1936, 0.2746, 0.6629, 0.6966, 0.1456, 0.1456, 0.9786, 0.5073, 0.5073, 0.6966, 0.3986, 0.5966, 0.6966, 0.1144, 0.1712, 0.9786, 0.5073, 0.5073, 0.6966, 0.6937, 0.6937, 0.1936, 0.5451, 0.8157, 0.1936, 0.3986, 0.5966, 0.6966, 0.1712, 0.1144, 0.9786, 0.5966, 0.3986, 0.6966, 0.5073, 0.5073, 0.6966, 0.1456, 0.1456, 0.9786, 0.5966, 0.3986, 0.6966, 0.8157, 0.5451, 0.1936, 0.6937, 0.6937, 0.1936, 0.5073, 0.5073, 0.6966, 0.1902, 0.07879, 0.9786, 0.6629, 0.2746, 0.6966, 0.5966, 0.3986, 0.6966, 0.1712, 0.1144, 0.9786, 0.6629, 0.2746, 0.6966, 0.9064, 0.3754, 0.1936, 0.8157, 0.5451, 0.1936, 0.5966, 0.3986, 0.6966, 0.2019, 0.04016, 0.9786, 0.7037, 0.14, 0.6966, 0.6629, 0.2746, 0.6966, 0.1902, 0.07879, 0.9786, 0.7037, 0.14, 0.6966, 0.9622, 0.1914, 0.1936, 0.9064, 0.3754, 0.1936, 0.6629, 0.2746, 0.6966, 0.2059, 0.0, 0.9786, 0.7175, 0.0, 0.6966, 0.7037, 0.14, 0.6966, 0.2019, 0.04016, 0.9786, 0.7175, 0.0, 0.6966, 0.9811, 2.459e-09, 0.1936, 0.9622, 0.1914, 0.1936, 0.7037, 0.14, 0.6966, 0.2019, -0.04016, 0.9786, 0.7037, -0.14, 0.6966, 0.7175, 0.0, 0.6966, 0.2059, 0.0, 0.9786, 0.7037, -0.14, 0.6966, 0.9622, -0.1914, 0.1936, 0.9811, 2.459e-09, 0.1936, 0.7175, 0.0, 0.6966, 0.1902, -0.07879, 0.9786, 0.6629, -0.2746, 0.6966, 0.7037, -0.14, 0.6966, 0.2019, -0.04016, 0.9786, 0.6629, -0.2746, 0.6966, 0.9064, -0.3754, 0.1936, 0.9622, -0.1914, 0.1936, 0.7037, -0.14, 0.6966, 0.1712, -0.1144, 0.9786, 0.5966, -0.3986, 0.6966, 0.6629, -0.2746, 0.6966, 0.1902, -0.07879, 0.9786, 0.5966, -0.3986, 0.6966, 0.8157, -0.5451, 0.1936, 0.9064, -0.3754, 0.1936, 0.6629, -0.2746, 0.6966, 0.1456, -0.1456, 0.9786, 0.5073, -0.5073, 0.6966, 0.5966, -0.3986, 0.6966, 0.1712, -0.1144, 0.9786, 0.5073, -0.5073, 0.6966, 0.6937, -0.6937, 0.1936, 0.8157, -0.5451, 0.1936, 0.5966, -0.3986, 0.6966, 0.1144, -0.1712, 0.9786, 0.3986, -0.5966, 0.6966, 0.5073, -0.5073, 0.6966, 0.1456, -0.1456, 0.9786, 0.3986, -0.5966, 0.6966, 0.5451, -0.8157, 0.1936, 0.6937, -0.6937, 0.1936, 0.5073, -0.5073, 0.6966, 0.07879, -0.1902, 0.9786, 0.2746, -0.6629, 0.6966, 0.3986, -0.5966, 0.6966, 0.1144, -0.1712, 0.9786, 0.2746, -0.6629, 0.6966, 0.3754, -0.9064, 0.1936, 0.5451, -0.8157, 0.1936, 0.3986, -0.5966, 0.6966, 0.04016, -0.2019, 0.9786, 0.14, -0.7037, 0.6966, 0.2746, -0.6629, 0.6966, 0.07879, -0.1902, 0.9786, 0.14, -0.7037, 0.6966, 0.1914, -0.9622, 0.1936, 0.3754, -0.9064, 0.1936, 0.2746, -0.6629, 0.6966, 0.0, -0.2059, 0.9786, 0.0, -0.7175, 0.6966, 0.14, -0.7037, 0.6966, 0.04016, -0.2019, 0.9786, 0.0, -0.7175, 0.6966, -2.459e-09, -0.9811, 0.1936, 0.1914, -0.9622, 0.1936, 0.14, -0.7037, 0.6966, -0.04016, -0.2019, 0.9786, -0.14, -0.7037, 0.6966, 0.0, -0.7175, 0.6966, 0.0, -0.2059, 0.9786, -0.14, -0.7037, 0.6966, -0.1914, -0.9622, 0.1936, -2.459e-09, -0.9811, 0.1936, 0.0, -0.7175, 0.6966, -0.07879, -0.1902, 0.9786, -0.2746, -0.6629, 0.6966, -0.14, -0.7037, 0.6966, -0.04016, -0.2019, 0.9786, -0.2746, -0.6629, 0.6966, -0.3754, -0.9064, 0.1936, -0.1914, -0.9622, 0.1936, -0.14, -0.7037, 0.6966, -0.1144, -0.1712, 0.9786, -0.3986, -0.5966, 0.6966, -0.2746, -0.6629, 0.6966, -0.07879, -0.1902, 0.9786, -0.3986, -0.5966, 0.6966, -0.5451, -0.8157, 0.1936, -0.3754, -0.9064, 0.1936, -0.2746, -0.6629, 0.6966, -0.1456, -0.1456, 0.9786, -0.5073, -0.5073, 0.6966, -0.3986, -0.5966, 0.6966, -0.1144, -0.1712, 0.9786, -0.5073, -0.5073, 0.6966, -0.6937, -0.6937, 0.1936, -0.5451, -0.8157, 0.1936, -0.3986, -0.5966, 0.6966, -0.1712, -0.1144, 0.9786, -0.5966, -0.3986, 0.6966, -0.5073, -0.5073, 0.6966, -0.1456, -0.1456, 0.9786, -0.5966, -0.3986, 0.6966, -0.8157, -0.5451, 0.1936, -0.6937, -0.6937, 0.1936, -0.5073, -0.5073, 0.6966, -0.1902, -0.07879, 0.9786, -0.6629, -0.2746, 0.6966, -0.5966, -0.3986, 0.6966, -0.1712, -0.1144, 0.9786, -0.6629, -0.2746, 0.6966, -0.9064, -0.3754, 0.1936, -0.8157, -0.5451, 0.1936, -0.5966, -0.3986, 0.6966, -0.2019, -0.04016, 0.9786, -0.7037, -0.14, 0.6966, -0.6629, -0.2746, 0.6966, -0.1902, -0.07879, 0.9786, -0.7037, -0.14, 0.6966, -0.9622, -0.1914, 0.1936, -0.9064, -0.3754, 0.1936, -0.6629, -0.2746, 0.6966, -0.2059, 1.212e-09, 0.9786, -0.7175, 0.0, 0.6966, -0.7037, -0.14, 0.6966, -0.2019, -0.04016, 0.9786, -0.7175, 0.0, 0.6966, -0.9811, 0.0, 0.1936, -0.9622, -0.1914, 0.1936, -0.7037, -0.14, 0.6966, -0.2019, 0.04016, 0.9786, -0.7037, 0.14, 0.6966, -0.7175, 0.0, 0.6966, -0.2059, 1.212e-09, 0.9786, -0.7037, 0.14, 0.6966, -0.9622, 0.1914, 0.1936, -0.9811, 0.0, 0.1936, -0.7175, 0.0, 0.6966, -0.1902, 0.07879, 0.9786, -0.6629, 0.2746, 0.6966, -0.7037, 0.14, 0.6966, -0.2019, 0.04016, 0.9786, -0.6629, 0.2746, 0.6966, -0.9064, 0.3754, 0.1936, -0.9622, 0.1914, 0.1936, -0.7037, 0.14, 0.6966, -0.1712, 0.1144, 0.9786, -0.5966, 0.3986, 0.6966, -0.6629, 0.2746, 0.6966, -0.1902, 0.07879, 0.9786, -0.5966, 0.3986, 0.6966, -0.8157, 0.5451, 0.1936, -0.9064, 0.3754, 0.1936, -0.6629, 0.2746, 0.6966, -0.1456, 0.1456, 0.9786, -0.5073, 0.5073, 0.6966, -0.5966, 0.3986, 0.6966, -0.1712, 0.1144, 0.9786, -0.5073, 0.5073, 0.6966, -0.6937, 0.6937, 0.1936, -0.8157, 0.5451, 0.1936, -0.5966, 0.3986, 0.6966, -0.1144, 0.1712, 0.9786, -0.3986, 0.5966, 0.6966, -0.5073, 0.5073, 0.6966, -0.1456, 0.1456, 0.9786, -0.3986, 0.5966, 0.6966, -0.5451, 0.8157, 0.1936, -0.6937, 0.6937, 0.1936, -0.5073, 0.5073, 0.6966, -0.07879, 0.1902, 0.9786, -0.2746, 0.6629, 0.6966, -0.3986, 0.5966, 0.6966, -0.1144, 0.1712, 0.9786, -0.2746, 0.6629, 0.6966, -0.3754, 0.9064, 0.1936, -0.5451, 0.8157, 0.1936, -0.3986, 0.5966, 0.6966, -0.04016, 0.2019, 0.9786, -0.14, 0.7037, 0.6966, -0.2746, 0.6629, 0.6966, -0.07879, 0.1902, 0.9786, -0.14, 0.7037, 0.6966, -0.1914, 0.9622, 0.1936, -0.3754, 0.9064, 0.1936, -0.2746, 0.6629, 0.6966, 2.424e-09, 0.2059, 0.9786, 6.543e-09, 0.7175, 0.6966, -0.14, 0.7037, 0.6966, -0.04016, 0.2019, 0.9786, 6.543e-09, 0.7175, 0.6966, 7.376e-09, 0.9811, 0.1936, -0.1914, 0.9622, 0.1936, -0.14, 0.7037, 0.6966, -0.1801, -0.9055, 0.3843, -0.1353, -0.6802, 0.7204, 2.277e-08, -0.6935, 0.7204, 0.0, -0.9232, 0.3843, -0.1353, -0.6802, 0.7204, -0.03561, -0.179, 0.9832, 1.798e-08, -0.1825, 0.9832, 2.277e-08, -0.6935, 0.7204, -0.3533, -0.8529, 0.3843, -0.2654, -0.6407, 0.7204, -0.1353, -0.6802, 0.7204, -0.1801, -0.9055, 0.3843, -0.2654, -0.6407, 0.7204, -0.06985, -0.1686, 0.9832, -0.03561, -0.179, 0.9832, -0.1353, -0.6802, 0.7204, -0.5129, -0.7676, 0.3843, -0.3853, -0.5766, 0.7204, -0.2654, -0.6407, 0.7204, -0.3533, -0.8529, 0.3843, -0.3853, -0.5766, 0.7204, -0.1014, -0.1518, 0.9832, -0.06985, -0.1686, 0.9832, -0.2654, -0.6407, 0.7204, -0.6528, -0.6528, 0.3843, -0.4904, -0.4904, 0.7204, -0.3853, -0.5766, 0.7204, -0.5129, -0.7676, 0.3843, -0.4904, -0.4904, 0.7204, -0.1291, -0.1291, 0.9832, -0.1014, -0.1518, 0.9832, -0.3853, -0.5766, 0.7204, -0.7676, -0.5129, 0.3843, -0.5766, -0.3853, 0.7204, -0.4904, -0.4904, 0.7204, -0.6528, -0.6528, 0.3843, -0.5766, -0.3853, 0.7204, -0.1518, -0.1014, 0.9832, -0.1291, -0.1291, 0.9832, -0.4904, -0.4904, 0.7204, -0.8529, -0.3533, 0.3843, -0.6407, -0.2654, 0.7204, -0.5766, -0.3853, 0.7204, -0.7676, -0.5129, 0.3843, -0.6407, -0.2654, 0.7204, -0.1686, -0.06985, 0.9832, -0.1518, -0.1014, 0.9832, -0.5766, -0.3853, 0.7204, -0.9055, -0.1801, 0.3843, -0.6802, -0.1353, 0.7204, -0.6407, -0.2654, 0.7204, -0.8529, -0.3533, 0.3843, -0.6802, -0.1353, 0.7204, -0.179, -0.03561, 0.9832, -0.1686, -0.06985, 0.9832, -0.6407, -0.2654, 0.7204, -0.9232, -1.395e-08, 0.3843, -0.6935, -5.06e-09, 0.7204, -0.6802, -0.1353, 0.7204, -0.9055, -0.1801, 0.3843, -0.6935, -5.06e-09, 0.7204, -0.1825, -1.809e-09, 0.9832, -0.179, -0.03561, 0.9832, -0.6802, -0.1353, 0.7204, -0.9055, 0.1801, 0.3843, -0.6802, 0.1353, 0.7204, -0.6935, -5.06e-09, 0.7204, -0.9232, -1.395e-08, 0.3843, -0.6802, 0.1353, 0.7204, -0.179, 0.03561, 0.9832, -0.1825, -1.809e-09, 0.9832, -0.6935, -5.06e-09, 0.7204, -0.8529, 0.3533, 0.3843, -0.6407, 0.2654, 0.7204, -0.6802, 0.1353, 0.7204, -0.9055, 0.1801, 0.3843, -0.6407, 0.2654, 0.7204, -0.1686, 0.06985, 0.9832, -0.179, 0.03561, 0.9832, -0.6802, 0.1353, 0.7204, -0.7676, 0.5129, 0.3843, -0.5766, 0.3853, 0.7204, -0.6407, 0.2654, 0.7204, -0.8529, 0.3533, 0.3843, -0.5766, 0.3853, 0.7204, -0.1518, 0.1014, 0.9832, -0.1686, 0.06985, 0.9832, -0.6407, 0.2654, 0.7204, -0.6528, 0.6528, 0.3843, -0.4904, 0.4904, 0.7204, -0.5766, 0.3853, 0.7204, -0.7676, 0.5129, 0.3843, -0.4904, 0.4904, 0.7204, -0.1291, 0.1291, 0.9832, -0.1518, 0.1014, 0.9832, -0.5766, 0.3853, 0.7204, -0.5129, 0.7676, 0.3843, -0.3853, 0.5766, 0.7204, -0.4904, 0.4904, 0.7204, -0.6528, 0.6528, 0.3843, -0.3853, 0.5766, 0.7204, -0.1014, 0.1518, 0.9832, -0.1291, 0.1291, 0.9832, -0.4904, 0.4904, 0.7204, -0.3533, 0.8529, 0.3843, -0.2654, 0.6407, 0.7204, -0.3853, 0.5766, 0.7204, -0.5129, 0.7676, 0.3843, -0.2654, 0.6407, 0.7204, -0.06985, 0.1686, 0.9832, -0.1014, 0.1518, 0.9832, -0.3853, 0.5766, 0.7204, -0.1801, 0.9055, 0.3843, -0.1353, 0.6802, 0.7204, -0.2654, 0.6407, 0.7204, -0.3533, 0.8529, 0.3843, -0.1353, 0.6802, 0.7204, -0.03561, 0.179, 0.9832, -0.06985, 0.1686, 0.9832, -0.2654, 0.6407, 0.7204, 1.861e-08, 0.9232, 0.3843, 6.325e-10, 0.6935, 0.7204, -0.1353, 0.6802, 0.7204, -0.1801, 0.9055, 0.3843, 6.325e-10, 0.6935, 0.7204, -7.726e-09, 0.1825, 0.9832, -0.03561, 0.179, 0.9832, -0.1353, 0.6802, 0.7204, 0.1801, 0.9055, 0.3843, 0.1353, 0.6802, 0.7204, 6.325e-10, 0.6935, 0.7204, 1.861e-08, 0.9232, 0.3843, 0.1353, 0.6802, 0.7204, 0.03561, 0.179, 0.9832, -7.726e-09, 0.1825, 0.9832, 6.325e-10, 0.6935, 0.7204, 0.3533, 0.8529, 0.3843, 0.2654, 0.6407, 0.7204, 0.1353, 0.6802, 0.7204, 0.1801, 0.9055, 0.3843, 0.2654, 0.6407, 0.7204, 0.06985, 0.1686, 0.9832, 0.03561, 0.179, 0.9832, 0.1353, 0.6802, 0.7204, 0.5129, 0.7676, 0.3843, 0.3853, 0.5766, 0.7204, 0.2654, 0.6407, 0.7204, 0.3533, 0.8529, 0.3843, 0.3853, 0.5766, 0.7204, 0.1014, 0.1518, 0.9832, 0.06985, 0.1686, 0.9832, 0.2654, 0.6407, 0.7204, 0.6528, 0.6528, 0.3843, 0.4904, 0.4904, 0.7204, 0.3853, 0.5766, 0.7204, 0.5129, 0.7676, 0.3843, 0.4904, 0.4904, 0.7204, 0.1291, 0.1291, 0.9832, 0.1014, 0.1518, 0.9832, 0.3853, 0.5766, 0.7204, 0.7676, 0.5129, 0.3843, 0.5766, 0.3853, 0.7204, 0.4904, 0.4904, 0.7204, 0.6528, 0.6528, 0.3843, 0.5766, 0.3853, 0.7204, 0.1518, 0.1014, 0.9832, 0.1291, 0.1291, 0.9832, 0.4904, 0.4904, 0.7204, 0.8529, 0.3533, 0.3843, 0.6407, 0.2654, 0.7204, 0.5766, 0.3853, 0.7204, 0.7676, 0.5129, 0.3843, 0.6407, 0.2654, 0.7204, 0.1686, 0.06985, 0.9832, 0.1518, 0.1014, 0.9832, 0.5766, 0.3853, 0.7204, 0.9055, 0.1801, 0.3843, 0.6802, 0.1353, 0.7204, 0.6407, 0.2654, 0.7204, 0.8529, 0.3533, 0.3843, 0.6802, 0.1353, 0.7204, 0.179, 0.03561, 0.9832, 0.1686, 0.06985, 0.9832, 0.6407, 0.2654, 0.7204, 0.9232, -4.651e-09, 0.3843, 0.6935, -1.265e-09, 0.7204, 0.6802, 0.1353, 0.7204, 0.9055, 0.1801, 0.3843, 0.6935, -1.265e-09, 0.7204, 0.1825, -6.031e-10, 0.9832, 0.179, 0.03561, 0.9832, 0.6802, 0.1353, 0.7204, 0.9055, -0.1801, 0.3843, 0.6802, -0.1353, 0.7204, 0.6935, -1.265e-09, 0.7204, 0.9232, -4.651e-09, 0.3843, 0.6802, -0.1353, 0.7204, 0.179, -0.03561, 0.9832, 0.1825, -6.031e-10, 0.9832, 0.6935, -1.265e-09, 0.7204, 0.8529, -0.3533, 0.3843, 0.6407, -0.2654, 0.7204, 0.6802, -0.1353, 0.7204, 0.9055, -0.1801, 0.3843, 0.6407, -0.2654, 0.7204, 0.1686, -0.06985, 0.9832, 0.179, -0.03561, 0.9832, 0.6802, -0.1353, 0.7204, 0.7676, -0.5129, 0.3843, 0.5766, -0.3853, 0.7204, 0.6407, -0.2654, 0.7204, 0.8529, -0.3533, 0.3843, 0.5766, -0.3853, 0.7204, 0.1518, -0.1014, 0.9832, 0.1686, -0.06985, 0.9832, 0.6407, -0.2654, 0.7204, 0.6528, -0.6528, 0.3843, 0.4904, -0.4904, 0.7204, 0.5766, -0.3853, 0.7204, 0.7676, -0.5129, 0.3843, 0.4904, -0.4904, 0.7204, 0.1291, -0.1291, 0.9832, 0.1518, -0.1014, 0.9832, 0.5766, -0.3853, 0.7204, 0.5129, -0.7676, 0.3843, 0.3853, -0.5766, 0.7204, 0.4904, -0.4904, 0.7204, 0.6528, -0.6528, 0.3843, 0.3853, -0.5766, 0.7204, 0.1014, -0.1518, 0.9832, 0.1291, -0.1291, 0.9832, 0.4904, -0.4904, 0.7204, 0.3533, -0.8529, 0.3843, 0.2654, -0.6407, 0.7204, 0.3853, -0.5766, 0.7204, 0.5129, -0.7676, 0.3843, 0.2654, -0.6407, 0.7204, 0.06985, -0.1686, 0.9832, 0.1014, -0.1518, 0.9832, 0.3853, -0.5766, 0.7204, 0.1801, -0.9055, 0.3843, 0.1353, -0.6802, 0.7204, 0.2654, -0.6407, 0.7204, 0.3533, -0.8529, 0.3843, 0.1353, -0.6802, 0.7204, 0.03561, -0.179, 0.9832, 0.06985, -0.1686, 0.9832, 0.2654, -0.6407, 0.7204, 0.0, -0.9232, 0.3843, 2.277e-08, -0.6935, 0.7204, 0.1353, -0.6802, 0.7204, 0.1801, -0.9055, 0.3843, 2.277e-08, -0.6935, 0.7204, 1.798e-08, -0.1825, 0.9832, 0.03561, -0.179, 0.9832, 0.1353, -0.6802, 0.7204, 2.424e-09, 0.2059, 0.9786, 1.798e-08, -0.1825, 0.9832, -0.03561, -0.179, 0.9832, 0.04016, 0.2019, 0.9786, -1.425e-08, 0.0, 1.0, -1.425e-08, 0.0, 1.0, -1.425e-08, 0.0, 1.0, -1.425e-08, 0.0, 1.0, -1.425e-08, 0.0, 1.0, -1.425e-08, 0.0, 1.0, -1.425e-08, 0.0, 1.0, -1.425e-08, 0.0, 1.0, -1.425e-08, 0.0, 1.0, -1.425e-08, 0.0, 1.0, -1.425e-08, 0.0, 1.0, -1.425e-08, 0.0, 1.0, -1.425e-08, 0.0, 1.0, -1.425e-08, 0.0, 1.0, -1.425e-08, 0.0, 1.0, -1.425e-08, 0.0, 1.0, -1.425e-08, 0.0, 1.0, -1.425e-08, 0.0, 1.0, -1.425e-08, 0.0, 1.0, -1.425e-08, 0.0, 1.0, -0.999, 0.0, -0.0438, -0.999, 0.0, -0.0438, -0.999, 0.0, -0.0438, -0.999, 0.0, -0.0438, 0.0, 0.9939, 0.11, 0.0, 0.9939, 0.11, 0.0, 0.9939, 0.11, 0.0, 0.9939, 0.11, 0.0, -0.9939, -0.11, 0.0, -0.9939, -0.11, 0.0, -0.9939, -0.11, 0.0, -0.9939, -0.11, 0.999, 0.0, 0.0438, 0.999, 0.0, 0.0438, 0.999, 0.0, 0.0438, 0.999, 0.0, 0.0438, 0.0, 0.0, 1.0, 0.0, 0.0, 1.0, 0.0, 0.0, 1.0, 0.0, 0.0, 1.0, 0.0, 0.0, 1.0, 0.0, 0.0, 1.0, 0.0, 0.0, 1.0, 0.0, 0.0, 1.0, 0.0, 0.0, 1.0, 0.0, 0.0, 1.0, 0.0, 0.0, 1.0, 0.0, 0.0, 1.0, 0.0, 0.0, 1.0, 0.0, 0.0, 1.0, 0.0, 0.0, 1.0, 0.0, 0.0, 1.0, 0.0, 0.0, 1.0, 0.0, 0.0, 1.0, 0.0, 0.0, 1.0, 0.0, 0.0, 1.0])] * 3)])
me_plane = bpy.data.meshes.new('Plane')
me_plane.from_pydata([(-0.9791, -0.1455, 0.01403), (0.961, -0.1455, 0.01403), (-0.8728, 0.09017, -0.04983), (0.8819, 0.08343, -0.05017), (-0.8754, 0.06204, 0.03614), (0.8844, 0.0553, 0.0358)], [], [(0, 2, 3, 1), (0, 1, 5, 4), (1, 3, 5), (2, 0, 4), (3, 2, 4, 5)])
me_plane.polygons.foreach_set('use_smooth', [True] * 5)
_uv = me_plane.uv_layers.new(name='UVMap')
_uv.uv.foreach_set('vector', [0.0, 0.0, 0.0, 1.0, 1.0, 1.0, 1.0, 0.0, 0.0, 0.0, 1.0, 0.0, 1.0, 1.0, 0.0, 1.0, 1.0, 0.0, 1.0, 1.0, 1.0, 1.0, 0.0, 1.0, 0.0, 0.0, 0.0, 1.0, 1.0, 1.0, 0.0, 1.0, 0.0, 1.0, 1.0, 1.0])
me_plane.update()
me_plane_001 = bpy.data.meshes.new('Plane.001')
me_plane_001.from_pydata([(0.8329, -0.1455, 0.01403), (-0.8312, -0.1455, 0.01403), (-0.6005, 0.09017, -0.04983), (0.5996, 0.08343, -0.05017), (-0.6023, 0.06204, 0.03614), (0.6013, 0.0553, 0.0358)], [], [(1, 2, 3, 0), (1, 0, 5, 4), (0, 3, 5), (2, 1, 4), (3, 2, 4, 5)])
me_plane_001.polygons.foreach_set('use_smooth', [True] * 5)
_uv = me_plane_001.uv_layers.new(name='UVMap')
_uv.uv.foreach_set('vector', [0.0, 0.0, 0.0, 1.0, 1.0, 1.0, 1.0, 0.0, 0.0, 0.0, 1.0, 0.0, 1.0, 1.0, 0.0, 1.0, 1.0, 0.0, 1.0, 1.0, 1.0, 1.0, 0.0, 1.0, 0.0, 0.0, 0.0, 1.0, 1.0, 1.0, 0.0, 1.0, 0.0, 1.0, 1.0, 1.0])
me_plane_001.update()
me_plane_002 = bpy.data.meshes.new('Plane.002')
me_plane_002.from_pydata([(-1.18, -0.1455, 0.01403), (1.232, -0.1455, 0.01403), (-1.004, 0.09017, -0.04983), (0.9784, 0.08343, -0.05017), (-1.007, 0.06204, 0.03614), (0.9812, 0.0553, 0.0358)], [], [(0, 2, 3, 1), (0, 1, 5, 4), (1, 3, 5), (2, 0, 4), (3, 2, 4, 5)])
me_plane_002.polygons.foreach_set('use_smooth', [True] * 5)
_uv = me_plane_002.uv_layers.new(name='UVMap')
_uv.uv.foreach_set('vector', [0.0, 0.0, 0.0, 1.0, 1.0, 1.0, 1.0, 0.0, 0.0, 0.0, 1.0, 0.0, 1.0, 1.0, 0.0, 1.0, 1.0, 0.0, 1.0, 1.0, 1.0, 1.0, 0.0, 1.0, 0.0, 0.0, 0.0, 1.0, 1.0, 1.0, 0.0, 1.0, 0.0, 1.0, 1.0, 1.0])
me_plane_002.update()
me_plane_003 = bpy.data.meshes.new('Plane.003')
me_plane_003.from_pydata([(-1.381, -0.1455, 0.01403), (1.353, -0.1455, 0.01403), (-1.193, 0.09017, -0.04983), (1.223, 0.08343, -0.05017), (-1.229, 0.06204, 0.03614), (1.227, 0.0553, 0.0358)], [], [(0, 2, 3, 1), (0, 1, 5, 4), (1, 3, 5), (2, 0, 4), (3, 2, 4, 5)])
me_plane_003.polygons.foreach_set('use_smooth', [True] * 5)
_uv = me_plane_003.uv_layers.new(name='UVMap')
_uv.uv.foreach_set('vector', [0.0, 0.0, 0.0, 1.0, 1.0, 1.0, 1.0, 0.0, 0.0, 0.0, 1.0, 0.0, 1.0, 1.0, 0.0, 1.0, 1.0, 0.0, 1.0, 1.0, 1.0, 1.0, 0.0, 1.0, 0.0, 0.0, 0.0, 1.0, 1.0, 1.0, 0.0, 1.0, 0.0, 1.0, 1.0, 1.0])
me_plane_003.update()
me_plane_004 = bpy.data.meshes.new('Plane.004')
me_plane_004.from_pydata([(-1.44, -0.1455, 0.01403), (1.424, -0.1455, 0.01403), (-1.314, 0.09017, -0.04983), (1.322, 0.08343, -0.05017), (-1.318, 0.06204, 0.03614), (1.326, 0.0553, 0.0358)], [], [(0, 2, 3, 1), (0, 1, 5, 4), (1, 3, 5), (2, 0, 4), (3, 2, 4, 5)])
me_plane_004.polygons.foreach_set('use_smooth', [True] * 5)
_uv = me_plane_004.uv_layers.new(name='UVMap')
_uv.uv.foreach_set('vector', [0.0, 0.0, 0.0, 1.0, 1.0, 1.0, 1.0, 0.0, 0.0, 0.0, 1.0, 0.0, 1.0, 1.0, 0.0, 1.0, 1.0, 0.0, 1.0, 1.0, 1.0, 1.0, 0.0, 1.0, 0.0, 0.0, 0.0, 1.0, 1.0, 1.0, 0.0, 1.0, 0.0, 1.0, 1.0, 1.0])
me_plane_004.update()
me_plane_005 = bpy.data.meshes.new('Plane.005')
me_plane_005.from_pydata([(-1.425, -0.1455, 0.01403), (1.408, -0.1455, 0.01403), (-1.307, 0.09017, -0.04983), (1.316, 0.08343, -0.05017), (-1.311, 0.06204, 0.03614), (1.319, 0.0553, 0.0358)], [], [(0, 2, 3, 1), (0, 1, 5, 4), (1, 3, 5), (2, 0, 4), (3, 2, 4, 5)])
me_plane_005.polygons.foreach_set('use_smooth', [True] * 5)
_uv = me_plane_005.uv_layers.new(name='UVMap')
_uv.uv.foreach_set('vector', [0.0, 0.0, 0.0, 1.0, 1.0, 1.0, 1.0, 0.0, 0.0, 0.0, 1.0, 0.0, 1.0, 1.0, 0.0, 1.0, 1.0, 0.0, 1.0, 1.0, 1.0, 1.0, 0.0, 1.0, 0.0, 0.0, 0.0, 1.0, 1.0, 1.0, 0.0, 1.0, 0.0, 1.0, 1.0, 1.0])
me_plane_005.update()
me_plane_006 = bpy.data.meshes.new('Plane.006')
me_plane_006.from_pydata([(-1.264, -0.1455, 0.01403), (1.247, -0.1455, 0.01403), (-1.17, 0.09017, -0.04983), (1.179, 0.08343, -0.05017), (-1.174, 0.06204, 0.03614), (1.182, 0.0553, 0.0358)], [], [(0, 2, 3, 1), (0, 1, 5, 4), (1, 3, 5), (2, 0, 4), (3, 2, 4, 5)])
me_plane_006.polygons.foreach_set('use_smooth', [True] * 5)
_uv = me_plane_006.uv_layers.new(name='UVMap')
_uv.uv.foreach_set('vector', [0.0, 0.0, 0.0, 1.0, 1.0, 1.0, 1.0, 0.0, 0.0, 0.0, 1.0, 0.0, 1.0, 1.0, 0.0, 1.0, 1.0, 0.0, 1.0, 1.0, 1.0, 1.0, 0.0, 1.0, 0.0, 0.0, 0.0, 1.0, 1.0, 1.0, 0.0, 1.0, 0.0, 1.0, 1.0, 1.0])
me_plane_006.update()
me_cylinder_001 = bpy.data.meshes.new('Cylinder.001')
me_cylinder_001.from_pydata([(-4.738e-05, 0.9999, -0.1959), (0.195, 0.9807, -0.1959), (-0.1951, 0.9807, -0.1959), (0.3826, 0.9238, -0.1959), (-0.3827, 0.9238, -0.1959), (0.5555, 0.8313, -0.1959), (-0.5556, 0.8313, -0.1959), (-0.7072, 0.707, -0.1959), (0.7071, 0.707, -0.1959), (0.8314, 0.5555, -0.1959), (0.9238, 0.3826, -0.1959), (-0.8315, 0.5555, -0.1959), (-0.9239, 0.3826, -0.1959), (1.0, -0.0001197, -0.1959), (0.9807, 0.195, -0.1959), (-0.9808, 0.195, -0.1959), (-1.0, -0.0001197, -0.1959), (0.9807, -0.1952, -0.1959), (0.9238, -0.3828, -0.1959), (-0.9808, -0.1952, -0.1959), (-0.9239, -0.3828, -0.1959), (0.8314, -0.5557, -0.1959), (0.7071, -0.7072, -0.1959), (0.5555, -0.8316, -0.1959), (-0.5556, -0.8316, -0.1959), (-0.7072, -0.7072, -0.1959), (-0.8315, -0.5557, -0.1959), (0.3826, -0.924, -0.1959), (0.195, -0.9809, -0.1959), (-4.738e-05, -1.0, -0.1959), (-0.1951, -0.9809, -0.1959), (-0.3827, -0.924, -0.1959), (-4.738e-05, 1.056, -0.1959), (0.2061, 1.036, -0.1959), (-0.2062, 1.036, -0.1959), (0.4043, 0.976, -0.1959), (-0.4044, 0.976, -0.1959), (0.5869, 0.8784, -0.1959), (-0.587, 0.8784, -0.1959), (-0.7471, 0.747, -0.1959), (0.747, 0.747, -0.1959), (0.8784, 0.5869, -0.1959), (0.9761, 0.4042, -0.1959), (-0.8785, 0.5869, -0.1959), (-0.9762, 0.4042, -0.1959), (1.057, -0.0001197, -0.1959), (1.036, 0.206, -0.1959), (-1.036, 0.206, -0.1959), (-1.057, -0.0001197, -0.1959), (1.036, -0.2062, -0.1959), (0.9761, -0.4044, -0.1959), (-1.036, -0.2062, -0.1959), (-0.9762, -0.4044, -0.1959), (0.8784, -0.5871, -0.1959), (0.747, -0.7472, -0.1959), (0.5869, -0.8786, -0.1959), (-0.587, -0.8786, -0.1959), (-0.7471, -0.7472, -0.1959), (-0.8785, -0.5871, -0.1959), (0.4043, -0.9762, -0.1959), (0.2061, -1.036, -0.1959), (-4.738e-05, -1.057, -0.1959), (-0.2062, -1.036, -0.1959), (-0.4044, -0.9762, -0.1959), (-4.738e-05, 0.9997, -0.1585), (0.195, 0.9805, -0.1585), (-0.1951, 0.9805, -0.1585), (0.3826, 0.9236, -0.1585), (-0.3827, 0.9236, -0.1585), (0.5554, 0.8312, -0.1585), (-0.5555, 0.8312, -0.1585), (-0.707, 0.7069, -0.1585), (0.7069, 0.7069, -0.1585), (0.8313, 0.5553, -0.1585), (0.9237, 0.3825, -0.1585), (-0.8314, 0.5553, -0.1585), (-0.9238, 0.3825, -0.1585), (0.9998, -0.0001197, -0.1585), (0.9806, 0.1949, -0.1585), (-0.9806, 0.1949, -0.1585), (-0.9999, -0.0001197, -0.1585), (0.9806, -0.1952, -0.1585), (0.9237, -0.3827, -0.1585), (-0.9806, -0.1952, -0.1585), (-0.9238, -0.3827, -0.1585), (0.8313, -0.5556, -0.1585), (0.7069, -0.7071, -0.1585), (0.5554, -0.8314, -0.1585), (-0.5555, -0.8314, -0.1585), (-0.707, -0.7071, -0.1585), (-0.8314, -0.5556, -0.1585), (0.3826, -0.9238, -0.1585), (0.195, -0.9807, -0.1585), (-4.738e-05, -0.9999, -0.1585), (-0.1951, -0.9807, -0.1585), (-0.3827, -0.9238, -0.1585), (-4.738e-05, 1.056, -0.1778), (-4.738e-05, 1.037, -0.1585), (-4.738e-05, 1.051, -0.1641), (0.2023, 1.017, -0.1585), (0.2061, 1.036, -0.1778), (0.205, 1.031, -0.1641), (-0.2062, 1.036, -0.1778), (-0.2024, 1.017, -0.1585), (-0.2051, 1.031, -0.1641), (0.3969, 0.9581, -0.1585), (0.4043, 0.976, -0.1778), (0.4021, 0.9708, -0.1641), (-0.4044, 0.976, -0.1778), (-0.397, 0.9581, -0.1585), (-0.4022, 0.9708, -0.1641), (0.5762, 0.8623, -0.1585), (0.5869, 0.8784, -0.1778), (0.5838, 0.8736, -0.1641), (-0.587, 0.8784, -0.1778), (-0.5763, 0.8623, -0.1585), (-0.5839, 0.8736, -0.1641), (-0.7471, 0.747, -0.1778), (-0.7334, 0.7333, -0.1585), (-0.7431, 0.743, -0.1641), (0.747, 0.747, -0.1778), (0.7333, 0.7333, -0.1585), (0.743, 0.743, -0.1641), (0.8623, 0.5761, -0.1585), (0.8784, 0.5869, -0.1778), (0.8737, 0.5837, -0.1641), (0.9582, 0.3968, -0.1585), (0.9761, 0.4042, -0.1778), (0.9708, 0.402, -0.1641), (-0.8785, 0.5869, -0.1778), (-0.8624, 0.5761, -0.1585), (-0.8738, 0.5837, -0.1641), (-0.9762, 0.4042, -0.1778), (-0.9583, 0.3968, -0.1585), (-0.9709, 0.402, -0.1641), (1.037, -0.0001197, -0.1585), (1.057, -0.0001197, -0.1778), (1.051, -0.0001197, -0.1641), (1.017, 0.2022, -0.1585), (1.036, 0.206, -0.1778), (1.031, 0.2049, -0.1641), (-1.036, 0.206, -0.1778), (-1.017, 0.2022, -0.1585), (-1.031, 0.2049, -0.1641), (-1.057, -0.0001197, -0.1778), (-1.037, -0.0001197, -0.1585), (-1.051, -0.0001197, -0.1641), (1.017, -0.2025, -0.1585), (1.036, -0.2062, -0.1778), (1.031, -0.2051, -0.1641), (0.9582, -0.397, -0.1585), (0.9761, -0.4044, -0.1778), (0.9708, -0.4023, -0.1641), (-1.036, -0.2062, -0.1778), (-1.017, -0.2025, -0.1585), (-1.031, -0.2051, -0.1641), (-0.9762, -0.4044, -0.1778), (-0.9583, -0.397, -0.1585), (-0.9709, -0.4023, -0.1641), (0.8623, -0.5763, -0.1585), (0.8784, -0.5871, -0.1778), (0.8737, -0.584, -0.1641), (0.7333, -0.7335, -0.1585), (0.747, -0.7472, -0.1778), (0.743, -0.7432, -0.1641), (0.5762, -0.8625, -0.1585), (0.5869, -0.8786, -0.1778), (0.5838, -0.8739, -0.1641), (-0.587, -0.8786, -0.1778), (-0.5763, -0.8625, -0.1585), (-0.5839, -0.8739, -0.1641), (-0.7334, -0.7335, -0.1585), (-0.7471, -0.7472, -0.1778), (-0.7431, -0.7432, -0.1641), (-0.8785, -0.5871, -0.1778), (-0.8624, -0.5763, -0.1585), (-0.8738, -0.584, -0.1641), (0.3969, -0.9583, -0.1585), (0.4043, -0.9762, -0.1778), (0.4021, -0.971, -0.1641), (0.2023, -1.017, -0.1585), (0.2061, -1.036, -0.1778), (0.205, -1.031, -0.1641), (-4.738e-05, -1.037, -0.1585), (-4.738e-05, -1.057, -0.1778), (-4.738e-05, -1.051, -0.1641), (-0.2024, -1.017, -0.1585), (-0.2062, -1.036, -0.1778), (-0.2051, -1.031, -0.1641), (-0.397, -0.9583, -0.1585), (-0.4044, -0.9762, -0.1778), (-0.4022, -0.971, -0.1641)], [], [(13, 14, 46, 45), (1, 0, 32, 33), (28, 27, 59, 60), (12, 15, 47, 44), (0, 2, 34, 32), (29, 28, 60, 61), (15, 16, 48, 47), (3, 1, 33, 35), (30, 29, 61, 62), (17, 13, 45, 49), (2, 4, 36, 34), (31, 30, 62, 63), (18, 17, 49, 50), (5, 3, 35, 37), (24, 31, 63, 56), (16, 19, 51, 48), (4, 6, 38, 36), (19, 20, 52, 51), (6, 7, 39, 38), (21, 18, 50, 53), (9, 8, 40, 41), (22, 21, 53, 54), (10, 9, 41, 42), (23, 22, 54, 55), (8, 5, 37, 40), (25, 24, 56, 57), (7, 11, 43, 39), (20, 26, 58, 52), (11, 12, 44, 43), (26, 25, 57, 58), (14, 10, 42, 46), (27, 23, 55, 59), (145, 154, 83, 80), (103, 109, 68, 66), (189, 186, 94, 95), (45, 46, 139, 136), (111, 105, 67, 69), (159, 150, 82, 85), (109, 115, 70, 68), (175, 171, 89, 90), (150, 147, 81, 82), (121, 111, 69, 72), (157, 175, 90, 84), (118, 130, 75, 71), (154, 157, 84, 83), (126, 123, 73, 74), (165, 162, 86, 87), (138, 126, 74, 78), (177, 165, 87, 91), (115, 118, 71, 70), (169, 189, 95, 88), (123, 121, 72, 73), (162, 159, 85, 86), (133, 142, 79, 76), (180, 177, 91, 92), (130, 133, 76, 75), (171, 169, 88, 89), (147, 135, 77, 81), (97, 103, 66, 64), (183, 180, 92, 93), (135, 138, 78, 77), (105, 99, 65, 67), (186, 183, 93, 94), (48, 51, 153, 144), (36, 38, 114, 108), (51, 52, 156, 153), (38, 39, 117, 114), (53, 50, 151, 160), (41, 40, 120, 124), (54, 53, 160, 163), (42, 41, 124, 127), (55, 54, 163, 166), (40, 37, 112, 120), (57, 56, 168, 172), (39, 43, 129, 117), (52, 58, 174, 156), (43, 44, 132, 129), (58, 57, 172, 174), (46, 42, 127, 139), (59, 55, 166, 178), (49, 45, 136, 148), (33, 32, 96, 100), (60, 59, 178, 181), (44, 47, 141, 132), (32, 34, 102, 96), (61, 60, 181, 184), (47, 48, 144, 141), (35, 33, 100, 106), (62, 61, 184, 187), (142, 145, 80, 79), (34, 36, 108, 102), (63, 62, 187, 190), (50, 49, 148, 151), (37, 35, 106, 112), (56, 63, 190, 168), (100, 96, 98, 101), (101, 98, 97, 99), (96, 102, 104, 98), (98, 104, 103, 97), (106, 100, 101, 107), (107, 101, 99, 105), (102, 108, 110, 104), (104, 110, 109, 103), (112, 106, 107, 113), (113, 107, 105, 111), (108, 114, 116, 110), (110, 116, 115, 109), (114, 117, 119, 116), (116, 119, 118, 115), (124, 120, 122, 125), (125, 122, 121, 123), (127, 124, 125, 128), (128, 125, 123, 126), (120, 112, 113, 122), (122, 113, 111, 121), (117, 129, 131, 119), (119, 131, 130, 118), (129, 132, 134, 131), (131, 134, 133, 130), (139, 127, 128, 140), (140, 128, 126, 138), (136, 139, 140, 137), (137, 140, 138, 135), (132, 141, 143, 134), (134, 143, 142, 133), (141, 144, 146, 143), (143, 146, 145, 142), (148, 136, 137, 149), (149, 137, 135, 147), (151, 148, 149, 152), (152, 149, 147, 150), (144, 153, 155, 146), (146, 155, 154, 145), (153, 156, 158, 155), (155, 158, 157, 154), (160, 151, 152, 161), (161, 152, 150, 159), (163, 160, 161, 164), (164, 161, 159, 162), (166, 163, 164, 167), (167, 164, 162, 165), (172, 168, 170, 173), (173, 170, 169, 171), (156, 174, 176, 158), (158, 176, 175, 157), (174, 172, 173, 176), (176, 173, 171, 175), (178, 166, 167, 179), (179, 167, 165, 177), (181, 178, 179, 182), (182, 179, 177, 180), (184, 181, 182, 185), (185, 182, 180, 183), (187, 184, 185, 188), (188, 185, 183, 186), (190, 187, 188, 191), (191, 188, 186, 189), (168, 190, 191, 170), (170, 191, 189, 169), (99, 97, 64, 65)])
me_cylinder_001.polygons.foreach_set('use_smooth', [True] * 160)
_uv = me_cylinder_001.uv_layers.new(name='UVMap')
_uv.uv.foreach_set('vector', [0.938, 0.5, 0.9296, 0.5855, 0.9296, 0.5855, 0.938, 0.5, 0.5855, 0.9296, 0.5, 0.938, 0.5, 0.938, 0.5855, 0.9296, 0.5855, 0.0704, 0.6676, 0.09532, 0.6676, 0.09532, 0.5855, 0.0704, 0.09532, 0.6676, 0.0704, 0.5855, 0.0704, 0.5855, 0.09532, 0.6676, 0.5, 0.938, 0.4145, 0.9296, 0.4145, 0.9296, 0.5, 0.938, 0.5, 0.06198, 0.5855, 0.0704, 0.5855, 0.0704, 0.5, 0.06198, 0.0704, 0.5855, 0.06198, 0.5, 0.06198, 0.5, 0.0704, 0.5855, 0.6676, 0.9047, 0.5855, 0.9296, 0.5855, 0.9296, 0.6676, 0.9047, 0.4145, 0.0704, 0.5, 0.06198, 0.5, 0.06198, 0.4145, 0.0704, 0.9296, 0.4145, 0.938, 0.5, 0.938, 0.5, 0.9296, 0.4145, 0.4145, 0.9296, 0.3324, 0.9047, 0.3324, 0.9047, 0.4145, 0.9296, 0.3324, 0.09532, 0.4145, 0.0704, 0.4145, 0.0704, 0.3324, 0.09532, 0.9047, 0.3324, 0.9296, 0.4145, 0.9296, 0.4145, 0.9047, 0.3324, 0.7433, 0.8642, 0.6676, 0.9047, 0.6676, 0.9047, 0.7433, 0.8642, 0.2567, 0.1358, 0.3324, 0.09532, 0.3324, 0.09532, 0.2567, 0.1358, 0.06198, 0.5, 0.0704, 0.4145, 0.0704, 0.4145, 0.06198, 0.5, 0.3324, 0.9047, 0.2567, 0.8642, 0.2567, 0.8642, 0.3324, 0.9047, 0.0704, 0.4145, 0.09532, 0.3324, 0.09532, 0.3324, 0.0704, 0.4145, 0.2567, 0.8642, 0.1903, 0.8097, 0.1903, 0.8097, 0.2567, 0.8642, 0.8642, 0.2567, 0.9047, 0.3324, 0.9047, 0.3324, 0.8642, 0.2567, 0.8642, 0.7433, 0.8097, 0.8097, 0.8097, 0.8097, 0.8642, 0.7433, 0.8097, 0.1903, 0.8642, 0.2567, 0.8642, 0.2567, 0.8097, 0.1903, 0.9047, 0.6676, 0.8642, 0.7433, 0.8642, 0.7433, 0.9047, 0.6676, 0.7433, 0.1358, 0.8097, 0.1903, 0.8097, 0.1903, 0.7433, 0.1358, 0.8097, 0.8097, 0.7433, 0.8642, 0.7433, 0.8642, 0.8097, 0.8097, 0.1903, 0.1903, 0.2567, 0.1358, 0.2567, 0.1358, 0.1903, 0.1903, 0.1903, 0.8097, 0.1358, 0.7433, 0.1358, 0.7433, 0.1903, 0.8097, 0.09532, 0.3324, 0.1358, 0.2567, 0.1358, 0.2567, 0.09532, 0.3324, 0.1358, 0.7433, 0.09532, 0.6676, 0.09532, 0.6676, 0.1358, 0.7433, 0.1358, 0.2567, 0.1903, 0.1903, 0.1903, 0.1903, 0.1358, 0.2567, 0.9296, 0.5855, 0.9047, 0.6676, 0.9047, 0.6676, 0.9296, 0.5855, 0.6676, 0.09532, 0.7433, 0.1358, 0.7433, 0.1358, 0.6676, 0.09532, 0.06198, 0.5, 0.0704, 0.4145, 0.0704, 0.4145, 0.06198, 0.5, 0.4145, 0.9296, 0.3324, 0.9047, 0.3324, 0.9047, 0.4145, 0.9296, 0.3324, 0.09532, 0.4145, 0.0704, 0.4145, 0.0704, 0.3324, 0.09532, 0.938, 0.5, 0.9296, 0.5855, 0.9296, 0.5855, 0.938, 0.5, 0.7433, 0.8642, 0.6676, 0.9047, 0.6676, 0.9047, 0.7433, 0.8642, 0.8642, 0.2567, 0.9047, 0.3324, 0.9047, 0.3324, 0.8642, 0.2567, 0.3324, 0.9047, 0.2567, 0.8642, 0.2567, 0.8642, 0.3324, 0.9047, 0.1358, 0.2567, 0.1903, 0.1903, 0.1903, 0.1903, 0.1358, 0.2567, 0.9047, 0.3324, 0.9296, 0.4145, 0.9296, 0.4145, 0.9047, 0.3324, 0.8097, 0.8097, 0.7433, 0.8642, 0.7433, 0.8642, 0.8097, 0.8097, 0.09532, 0.3324, 0.1358, 0.2567, 0.1358, 0.2567, 0.09532, 0.3324, 0.1903, 0.8097, 0.1358, 0.7433, 0.1358, 0.7433, 0.1903, 0.8097, 0.0704, 0.4145, 0.09532, 0.3324, 0.09532, 0.3324, 0.0704, 0.4145, 0.9047, 0.6676, 0.8642, 0.7433, 0.8642, 0.7433, 0.9047, 0.6676, 0.7433, 0.1358, 0.8097, 0.1903, 0.8097, 0.1903, 0.7433, 0.1358, 0.9296, 0.5855, 0.9047, 0.6676, 0.9047, 0.6676, 0.9296, 0.5855, 0.6676, 0.09532, 0.7433, 0.1358, 0.7433, 0.1358, 0.6676, 0.09532, 0.2567, 0.8642, 0.1903, 0.8097, 0.1903, 0.8097, 0.2567, 0.8642, 0.2567, 0.1358, 0.3324, 0.09532, 0.3324, 0.09532, 0.2567, 0.1358, 0.8642, 0.7433, 0.8097, 0.8097, 0.8097, 0.8097, 0.8642, 0.7433, 0.8097, 0.1903, 0.8642, 0.2567, 0.8642, 0.2567, 0.8097, 0.1903, 0.09532, 0.6676, 0.0704, 0.5855, 0.0704, 0.5855, 0.09532, 0.6676, 0.5855, 0.0704, 0.6676, 0.09532, 0.6676, 0.09532, 0.5855, 0.0704, 0.1358, 0.7433, 0.09532, 0.6676, 0.09532, 0.6676, 0.1358, 0.7433, 0.1903, 0.1903, 0.2567, 0.1358, 0.2567, 0.1358, 0.1903, 0.1903, 0.9296, 0.4145, 0.938, 0.5, 0.938, 0.5, 0.9296, 0.4145, 0.5, 0.938, 0.4145, 0.9296, 0.4145, 0.9296, 0.5, 0.938, 0.5, 0.06198, 0.5855, 0.0704, 0.5855, 0.0704, 0.5, 0.06198, 0.938, 0.5, 0.9296, 0.5855, 0.9296, 0.5855, 0.938, 0.5, 0.6676, 0.9047, 0.5855, 0.9296, 0.5855, 0.9296, 0.6676, 0.9047, 0.4145, 0.0704, 0.5, 0.06198, 0.5, 0.06198, 0.4145, 0.0704, 0.06198, 0.5, 0.0704, 0.4145, 0.0704, 0.4145, 0.06198, 0.5, 0.3324, 0.9047, 0.2567, 0.8642, 0.2567, 0.8642, 0.3324, 0.9047, 0.0704, 0.4145, 0.09532, 0.3324, 0.09532, 0.3324, 0.0704, 0.4145, 0.2567, 0.8642, 0.1903, 0.8097, 0.1903, 0.8097, 0.2567, 0.8642, 0.8642, 0.2567, 0.9047, 0.3324, 0.9047, 0.3324, 0.8642, 0.2567, 0.8642, 0.7433, 0.8097, 0.8097, 0.8097, 0.8097, 0.8642, 0.7433, 0.8097, 0.1903, 0.8642, 0.2567, 0.8642, 0.2567, 0.8097, 0.1903, 0.9047, 0.6676, 0.8642, 0.7433, 0.8642, 0.7433, 0.9047, 0.6676, 0.7433, 0.1358, 0.8097, 0.1903, 0.8097, 0.1903, 0.7433, 0.1358, 0.8097, 0.8097, 0.7433, 0.8642, 0.7433, 0.8642, 0.8097, 0.8097, 0.1903, 0.1903, 0.2567, 0.1358, 0.2567, 0.1358, 0.1903, 0.1903, 0.1903, 0.8097, 0.1358, 0.7433, 0.1358, 0.7433, 0.1903, 0.8097, 0.09532, 0.3324, 0.1358, 0.2567, 0.1358, 0.2567, 0.09532, 0.3324, 0.1358, 0.7433, 0.09532, 0.6676, 0.09532, 0.6676, 0.1358, 0.7433, 0.1358, 0.2567, 0.1903, 0.1903, 0.1903, 0.1903, 0.1358, 0.2567, 0.9296, 0.5855, 0.9047, 0.6676, 0.9047, 0.6676, 0.9296, 0.5855, 0.6676, 0.09532, 0.7433, 0.1358, 0.7433, 0.1358, 0.6676, 0.09532, 0.9296, 0.4145, 0.938, 0.5, 0.938, 0.5, 0.9296, 0.4145, 0.5855, 0.9296, 0.5, 0.938, 0.5, 0.938, 0.5855, 0.9296, 0.5855, 0.0704, 0.6676, 0.09532, 0.6676, 0.09532, 0.5855, 0.0704, 0.09532, 0.6676, 0.0704, 0.5855, 0.0704, 0.5855, 0.09532, 0.6676, 0.5, 0.938, 0.4145, 0.9296, 0.4145, 0.9296, 0.5, 0.938, 0.5, 0.06198, 0.5855, 0.0704, 0.5855, 0.0704, 0.5, 0.06198, 0.0704, 0.5855, 0.06198, 0.5, 0.06198, 0.5, 0.0704, 0.5855, 0.6676, 0.9047, 0.5855, 0.9296, 0.5855, 0.9296, 0.6676, 0.9047, 0.4145, 0.0704, 0.5, 0.06198, 0.5, 0.06198, 0.4145, 0.0704, 0.0704, 0.5855, 0.06198, 0.5, 0.06198, 0.5, 0.0704, 0.5855, 0.4145, 0.9296, 0.3324, 0.9047, 0.3324, 0.9047, 0.4145, 0.9296, 0.3324, 0.09532, 0.4145, 0.0704, 0.4145, 0.0704, 0.3324, 0.09532, 0.9047, 0.3324, 0.9296, 0.4145, 0.9296, 0.4145, 0.9047, 0.3324, 0.7433, 0.8642, 0.6676, 0.9047, 0.6676, 0.9047, 0.7433, 0.8642, 0.2567, 0.1358, 0.3324, 0.09532, 0.3324, 0.09532, 0.2567, 0.1358, 0.5855, 0.9296, 0.5, 0.938, 0.5, 0.938, 0.5854, 0.9296, 0.5854, 0.9296, 0.5, 0.938, 0.5, 0.938, 0.5855, 0.9296, 0.5, 0.938, 0.4145, 0.9296, 0.4146, 0.9296, 0.5, 0.938, 0.5, 0.938, 0.4146, 0.9296, 0.4145, 0.9296, 0.5, 0.938, 0.6676, 0.9047, 0.5855, 0.9296, 0.5854, 0.9296, 0.6676, 0.9047, 0.6676, 0.9047, 0.5854, 0.9296, 0.5855, 0.9296, 0.6676, 0.9047, 0.4145, 0.9296, 0.3324, 0.9047, 0.3324, 0.9047, 0.4146, 0.9296, 0.4146, 0.9296, 0.3324, 0.9047, 0.3324, 0.9047, 0.4145, 0.9296, 0.7433, 0.8642, 0.6676, 0.9047, 0.6676, 0.9047, 0.7433, 0.8642, 0.7433, 0.8642, 0.6676, 0.9047, 0.6676, 0.9047, 0.7433, 0.8642, 0.3324, 0.9047, 0.2567, 0.8642, 0.2567, 0.8642, 0.3324, 0.9047, 0.3324, 0.9047, 0.2567, 0.8642, 0.2567, 0.8642, 0.3324, 0.9047, 0.2567, 0.8642, 0.1903, 0.8097, 0.1903, 0.8097, 0.2567, 0.8642, 0.2567, 0.8642, 0.1903, 0.8097, 0.1903, 0.8097, 0.2567, 0.8642, 0.8642, 0.7433, 0.8097, 0.8097, 0.8097, 0.8097, 0.8642, 0.7433, 0.8642, 0.7433, 0.8097, 0.8097, 0.8097, 0.8097, 0.8642, 0.7433, 0.9047, 0.6676, 0.8642, 0.7433, 0.8642, 0.7433, 0.9047, 0.6676, 0.9047, 0.6676, 0.8642, 0.7433, 0.8642, 0.7433, 0.9047, 0.6676, 0.8097, 0.8097, 0.7433, 0.8642, 0.7433, 0.8642, 0.8097, 0.8097, 0.8097, 0.8097, 0.7433, 0.8642, 0.7433, 0.8642, 0.8097, 0.8097, 0.1903, 0.8097, 0.1358, 0.7433, 0.1358, 0.7433, 0.1903, 0.8097, 0.1903, 0.8097, 0.1358, 0.7433, 0.1358, 0.7433, 0.1903, 0.8097, 0.1358, 0.7433, 0.09532, 0.6676, 0.09535, 0.6676, 0.1358, 0.7433, 0.1358, 0.7433, 0.09535, 0.6676, 0.09532, 0.6676, 0.1358, 0.7433, 0.9296, 0.5855, 0.9047, 0.6676, 0.9047, 0.6676, 0.9296, 0.5854, 0.9296, 0.5854, 0.9047, 0.6676, 0.9047, 0.6676, 0.9296, 0.5855, 0.938, 0.5, 0.9296, 0.5855, 0.9296, 0.5854, 0.938, 0.5, 0.938, 0.5, 0.9296, 0.5854, 0.9296, 0.5855, 0.938, 0.5, 0.09532, 0.6676, 0.0704, 0.5855, 0.07042, 0.5854, 0.09535, 0.6676, 0.09535, 0.6676, 0.07042, 0.5854, 0.0704, 0.5855, 0.09532, 0.6676, 0.0704, 0.5855, 0.06198, 0.5, 0.062, 0.5, 0.07042, 0.5854, 0.07042, 0.5854, 0.062, 0.5, 0.06198, 0.5, 0.0704, 0.5855, 0.9296, 0.4145, 0.938, 0.5, 0.938, 0.5, 0.9296, 0.4146, 0.9296, 0.4146, 0.938, 0.5, 0.938, 0.5, 0.9296, 0.4145, 0.9047, 0.3324, 0.9296, 0.4145, 0.9296, 0.4146, 0.9047, 0.3324, 0.9047, 0.3324, 0.9296, 0.4146, 0.9296, 0.4145, 0.9047, 0.3324, 0.06198, 0.5, 0.0704, 0.4145, 0.07042, 0.4146, 0.062, 0.5, 0.062, 0.5, 0.07042, 0.4146, 0.0704, 0.4145, 0.06198, 0.5, 0.0704, 0.4145, 0.09532, 0.3324, 0.09535, 0.3324, 0.07042, 0.4146, 0.07042, 0.4146, 0.09535, 0.3324, 0.09532, 0.3324, 0.0704, 0.4145, 0.8642, 0.2567, 0.9047, 0.3324, 0.9047, 0.3324, 0.8642, 0.2567, 0.8642, 0.2567, 0.9047, 0.3324, 0.9047, 0.3324, 0.8642, 0.2567, 0.8097, 0.1903, 0.8642, 0.2567, 0.8642, 0.2567, 0.8097, 0.1903, 0.8097, 0.1903, 0.8642, 0.2567, 0.8642, 0.2567, 0.8097, 0.1903, 0.7433, 0.1358, 0.8097, 0.1903, 0.8097, 0.1903, 0.7433, 0.1358, 0.7433, 0.1358, 0.8097, 0.1903, 0.8097, 0.1903, 0.7433, 0.1358, 0.1903, 0.1903, 0.2567, 0.1358, 0.2567, 0.1358, 0.1903, 0.1903, 0.1903, 0.1903, 0.2567, 0.1358, 0.2567, 0.1358, 0.1903, 0.1903, 0.09532, 0.3324, 0.1358, 0.2567, 0.1358, 0.2567, 0.09535, 0.3324, 0.09535, 0.3324, 0.1358, 0.2567, 0.1358, 0.2567, 0.09532, 0.3324, 0.1358, 0.2567, 0.1903, 0.1903, 0.1903, 0.1903, 0.1358, 0.2567, 0.1358, 0.2567, 0.1903, 0.1903, 0.1903, 0.1903, 0.1358, 0.2567, 0.6676, 0.09532, 0.7433, 0.1358, 0.7433, 0.1358, 0.6676, 0.09535, 0.6676, 0.09535, 0.7433, 0.1358, 0.7433, 0.1358, 0.6676, 0.09532, 0.5855, 0.0704, 0.6676, 0.09532, 0.6676, 0.09535, 0.5854, 0.07042, 0.5854, 0.07042, 0.6676, 0.09535, 0.6676, 0.09532, 0.5855, 0.0704, 0.5, 0.06198, 0.5855, 0.0704, 0.5854, 0.07042, 0.5, 0.062, 0.5, 0.062, 0.5854, 0.07042, 0.5855, 0.0704, 0.5, 0.06198, 0.4145, 0.0704, 0.5, 0.06198, 0.5, 0.062, 0.4146, 0.07042, 0.4146, 0.07042, 0.5, 0.062, 0.5, 0.06198, 0.4145, 0.0704, 0.3324, 0.09532, 0.4145, 0.0704, 0.4146, 0.07042, 0.3324, 0.09535, 0.3324, 0.09535, 0.4146, 0.07042, 0.4145, 0.0704, 0.3324, 0.09532, 0.2567, 0.1358, 0.3324, 0.09532, 0.3324, 0.09535, 0.2567, 0.1358, 0.2567, 0.1358, 0.3324, 0.09535, 0.3324, 0.09532, 0.2567, 0.1358, 0.5855, 0.9296, 0.5, 0.938, 0.5, 0.938, 0.5855, 0.9296])
me_cylinder_001.update()
me_cylinder_001.normals_split_custom_set([tuple(v) for v in zip(*[iter([0.0, 0.0, -1.0, -1.642e-07, 0.0, -1.0, 0.7139, 0.142, -0.6857, 0.7279, 0.0, -0.6857, 2.052e-08, 0.0, -1.0, -4.896e-14, 0.0, -1.0, 0.0, 0.7279, -0.6857, 0.142, 0.7139, -0.6857, 2.052e-08, 0.0, -1.0, -4.105e-08, 0.0, -1.0, 0.2785, -0.6725, -0.6857, 0.142, -0.7139, -0.6857, 1.642e-07, 0.0, -1.0, 1.642e-07, 0.0, -1.0, -0.7139, 0.142, -0.6857, -0.6725, 0.2785, -0.6857, -4.896e-14, 0.0, -1.0, -2.052e-08, 0.0, -1.0, -0.142, 0.7139, -0.6857, 0.0, 0.7279, -0.6857, -2.052e-08, 0.0, -1.0, 2.052e-08, 0.0, -1.0, 0.142, -0.7139, -0.6857, -1.041e-08, -0.7279, -0.6857, 1.642e-07, 0.0, -1.0, 0.0, 0.0, -1.0, -0.7279, 0.0, -0.6857, -0.7139, 0.142, -0.6857, -8.21e-08, 0.0, -1.0, 2.052e-08, 0.0, -1.0, 0.142, 0.7139, -0.6857, 0.2785, 0.6725, -0.6857, 0.0, 0.0, -1.0, -2.052e-08, 0.0, -1.0, -1.041e-08, -0.7279, -0.6857, -0.142, -0.7139, -0.6857, 0.0, 0.0, -1.0, 0.0, 0.0, -1.0, 0.7279, 0.0, -0.6857, 0.7139, -0.142, -0.6857, -2.052e-08, 0.0, -1.0, 8.21e-08, 0.0, -1.0, -0.2785, 0.6725, -0.6857, -0.142, 0.7139, -0.6857, 8.21e-08, 0.0, -1.0, 0.0, 0.0, -1.0, -0.142, -0.7139, -0.6857, -0.2785, -0.6725, -0.6857, 0.0, 0.0, -1.0, 0.0, 0.0, -1.0, 0.7139, -0.142, -0.6857, 0.6725, -0.2785, -0.6857, -1.642e-07, 0.0, -1.0, -8.21e-08, 0.0, -1.0, 0.2785, 0.6725, -0.6857, 0.4044, 0.6052, -0.6857, 1.642e-07, 0.0, -1.0, 8.21e-08, 0.0, -1.0, -0.2785, -0.6725, -0.6857, -0.4044, -0.6052, -0.6857, 0.0, 0.0, -1.0, 0.0, 0.0, -1.0, -0.7139, -0.142, -0.6857, -0.7279, 0.0, -0.6857, 8.21e-08, 0.0, -1.0, 1.642e-07, 0.0, -1.0, -0.4044, 0.6052, -0.6857, -0.2785, 0.6725, -0.6857, 0.0, 0.0, -1.0, 0.0, 0.0, -1.0, -0.6725, -0.2785, -0.6857, -0.7139, -0.142, -0.6857, 1.642e-07, 0.0, -1.0, 8.21e-08, 0.0, -1.0, -0.5147, 0.5147, -0.6857, -0.4044, 0.6052, -0.6857, 0.0, 0.0, -1.0, 0.0, 0.0, -1.0, 0.6725, -0.2785, -0.6857, 0.6052, -0.4044, -0.6857, 1.642e-07, 0.0, -1.0, 8.21e-08, 0.0, -1.0, 0.5147, 0.5147, -0.6857, 0.6052, 0.4044, -0.6857, -8.21e-08, 0.0, -1.0, 0.0, 0.0, -1.0, 0.6052, -0.4044, -0.6857, 0.5147, -0.5147, -0.6857, -1.642e-07, 0.0, -1.0, 1.642e-07, 0.0, -1.0, 0.6052, 0.4044, -0.6857, 0.6725, 0.2785, -0.6857, -1.642e-07, 0.0, -1.0, -8.21e-08, 0.0, -1.0, 0.5147, -0.5147, -0.6857, 0.4044, -0.6052, -0.6857, 8.21e-08, 0.0, -1.0, -1.642e-07, 0.0, -1.0, 0.4044, 0.6052, -0.6857, 0.5147, 0.5147, -0.6857, -8.21e-08, 0.0, -1.0, 1.642e-07, 0.0, -1.0, -0.4044, -0.6052, -0.6857, -0.5147, -0.5147, -0.6857, 8.21e-08, 0.0, -1.0, 0.0, 0.0, -1.0, -0.6052, 0.4044, -0.6857, -0.5147, 0.5147, -0.6857, 0.0, 0.0, -1.0, -1.642e-07, 0.0, -1.0, -0.6052, -0.4044, -0.6857, -0.6725, -0.2785, -0.6857, 0.0, 0.0, -1.0, 1.642e-07, 0.0, -1.0, -0.6725, 0.2785, -0.6857, -0.6052, 0.4044, -0.6857, -1.642e-07, 0.0, -1.0, -8.21e-08, 0.0, -1.0, -0.5147, -0.5147, -0.6857, -0.6052, -0.4044, -0.6857, -1.642e-07, 0.0, -1.0, -1.642e-07, 0.0, -1.0, 0.6725, 0.2785, -0.6857, 0.7139, 0.142, -0.6857, -4.105e-08, 0.0, -1.0, -1.642e-07, 0.0, -1.0, 0.4044, -0.6052, -0.6857, 0.2785, -0.6725, -0.6857, -0.2059, -7.151e-08, 0.9786, -0.2019, -0.04016, 0.9786, -1.255e-07, 0.0, 1.0, 0.0, 0.0, 1.0, -0.04016, 0.2019, 0.9786, -0.07879, 0.1902, 0.9786, 0.0, 0.0, 1.0, 0.0, 0.0, 1.0, -0.07879, -0.1902, 0.9786, -0.04016, -0.2019, 0.9786, 3.136e-08, 0.0, 1.0, 0.0, 0.0, 1.0, 0.7279, 0.0, -0.6857, 0.7139, 0.142, -0.6857, 0.9622, 0.1914, 0.1936, 0.9811, 0.0, 0.1936, 0.1144, 0.1712, 0.9786, 0.07879, 0.1902, 0.9786, 0.0, 0.0, 1.0, 0.0, 0.0, 1.0, 0.1712, -0.1144, 0.9786, 0.1902, -0.07879, 0.9786, 1.255e-07, 0.0, 1.0, -1.255e-07, 0.0, 1.0, -0.07879, 0.1902, 0.9786, -0.1144, 0.1712, 0.9786, 0.0, 0.0, 1.0, 0.0, 0.0, 1.0, -0.1712, -0.1144, 0.9786, -0.1456, -0.1456, 0.9786, 1.255e-07, 0.0, 1.0, 1.255e-07, 0.0, 1.0, 0.1902, -0.07879, 0.9786, 0.2019, -0.04016, 0.9786, 1.255e-07, 0.0, 1.0, 1.255e-07, 0.0, 1.0, 0.1456, 0.1456, 0.9786, 0.1144, 0.1712, 0.9786, 0.0, 0.0, 1.0, -1.255e-07, 0.0, 1.0, -0.1902, -0.07879, 0.9786, -0.1712, -0.1144, 0.9786, 1.255e-07, 0.0, 1.0, -1.255e-07, 0.0, 1.0, -0.1456, 0.1456, 0.9786, -0.1712, 0.1144, 0.9786, 1.255e-07, 0.0, 1.0, 1.255e-07, 0.0, 1.0, -0.2019, -0.04016, 0.9786, -0.1902, -0.07879, 0.9786, -1.255e-07, 0.0, 1.0, -1.255e-07, 0.0, 1.0, 0.1902, 0.07879, 0.9786, 0.1712, 0.1144, 0.9786, -1.255e-07, 0.0, 1.0, 0.0, 0.0, 1.0, 0.1144, -0.1712, 0.9786, 0.1456, -0.1456, 0.9786, -1.255e-07, 0.0, 1.0, 0.0, 0.0, 1.0, 0.2019, 0.04016, 0.9786, 0.1902, 0.07879, 0.9786, 0.0, 0.0, 1.0, 0.0, 0.0, 1.0, 0.07879, -0.1902, 0.9786, 0.1144, -0.1712, 0.9786, 0.0, 0.0, 1.0, 0.0, 0.0, 1.0, -0.1144, 0.1712, 0.9786, -0.1456, 0.1456, 0.9786, 1.255e-07, 0.0, 1.0, 0.0, 0.0, 1.0, -0.1144, -0.1712, 0.9786, -0.07879, -0.1902, 0.9786, 0.0, 0.0, 1.0, 0.0, 0.0, 1.0, 0.1712, 0.1144, 0.9786, 0.1456, 0.1456, 0.9786, -1.255e-07, 0.0, 1.0, -1.255e-07, 0.0, 1.0, 0.1456, -0.1456, 0.9786, 0.1712, -0.1144, 0.9786, -1.255e-07, 0.0, 1.0, -1.255e-07, 0.0, 1.0, -0.1902, 0.07879, 0.9786, -0.2019, 0.04016, 0.9786, -1.255e-07, 0.0, 1.0, -1.255e-07, 0.0, 1.0, 0.04016, -0.2019, 0.9786, 0.07879, -0.1902, 0.9786, 0.0, 0.0, 1.0, -1.568e-08, 0.0, 1.0, -0.1712, 0.1144, 0.9786, -0.1902, 0.07879, 0.9786, -1.255e-07, 0.0, 1.0, 1.255e-07, 0.0, 1.0, -0.1456, -0.1456, 0.9786, -0.1144, -0.1712, 0.9786, 0.0, 0.0, 1.0, 1.255e-07, 0.0, 1.0, 0.2019, -0.04016, 0.9786, 0.2059, 7.272e-09, 0.9786, 0.0, 0.0, 1.0, 1.255e-07, 0.0, 1.0, 1.194e-07, 0.2059, 0.9786, -0.04016, 0.2019, 0.9786, 0.0, 0.0, 1.0, 1.568e-08, 0.0, 1.0, 7.272e-09, -0.2059, 0.9786, 0.04016, -0.2019, 0.9786, -1.568e-08, 0.0, 1.0, 1.568e-08, 0.0, 1.0, 0.2059, 7.272e-09, 0.9786, 0.2019, 0.04016, 0.9786, 0.0, 0.0, 1.0, 0.0, 0.0, 1.0, 0.07879, 0.1902, 0.9786, 0.04016, 0.2019, 0.9786, 1.568e-08, 0.0, 1.0, 0.0, 0.0, 1.0, -0.04016, -0.2019, 0.9786, 7.272e-09, -0.2059, 0.9786, 1.568e-08, 0.0, 1.0, 3.136e-08, 0.0, 1.0, -0.7279, 0.0, -0.6857, -0.7139, -0.142, -0.6857, -0.9622, -0.1914, 0.1936, -0.9811, 3.934e-08, 0.1936, -0.2785, 0.6725, -0.6857, -0.4044, 0.6052, -0.6857, -0.5451, 0.8157, 0.1936, -0.3754, 0.9064, 0.1936, -0.7139, -0.142, -0.6857, -0.6725, -0.2785, -0.6857, -0.9064, -0.3754, 0.1936, -0.9622, -0.1914, 0.1936, -0.4044, 0.6052, -0.6857, -0.5147, 0.5147, -0.6857, -0.6937, 0.6937, 0.1936, -0.5451, 0.8157, 0.1936, 0.6052, -0.4044, -0.6857, 0.6725, -0.2785, -0.6857, 0.9064, -0.3754, 0.1936, 0.8157, -0.5451, 0.1936, 0.6052, 0.4044, -0.6857, 0.5147, 0.5147, -0.6857, 0.6937, 0.6937, 0.1936, 0.8157, 0.5451, 0.1936, 0.5147, -0.5147, -0.6857, 0.6052, -0.4044, -0.6857, 0.8157, -0.5451, 0.1936, 0.6937, -0.6937, 0.1936, 0.6725, 0.2785, -0.6857, 0.6052, 0.4044, -0.6857, 0.8157, 0.5451, 0.1936, 0.9064, 0.3754, 0.1936, 0.4044, -0.6052, -0.6857, 0.5147, -0.5147, -0.6857, 0.6937, -0.6937, 0.1936, 0.5451, -0.8157, 0.1936, 0.5147, 0.5147, -0.6857, 0.4044, 0.6052, -0.6857, 0.5451, 0.8157, 0.1936, 0.6937, 0.6937, 0.1936, -0.5147, -0.5147, -0.6857, -0.4044, -0.6052, -0.6857, -0.5451, -0.8157, 0.1936, -0.6937, -0.6937, 0.1936, -0.5147, 0.5147, -0.6857, -0.6052, 0.4044, -0.6857, -0.8157, 0.5451, 0.1936, -0.6937, 0.6937, 0.1936, -0.6725, -0.2785, -0.6857, -0.6052, -0.4044, -0.6857, -0.8157, -0.5451, 0.1936, -0.9064, -0.3754, 0.1936, -0.6052, 0.4044, -0.6857, -0.6725, 0.2785, -0.6857, -0.9064, 0.3754, 0.1936, -0.8157, 0.5451, 0.1936, -0.6052, -0.4044, -0.6857, -0.5147, -0.5147, -0.6857, -0.6937, -0.6937, 0.1936, -0.8157, -0.5451, 0.1936, 0.7139, 0.142, -0.6857, 0.6725, 0.2785, -0.6857, 0.9064, 0.3754, 0.1936, 0.9622, 0.1914, 0.1936, 0.2785, -0.6725, -0.6857, 0.4044, -0.6052, -0.6857, 0.5451, -0.8157, 0.1936, 0.3754, -0.9064, 0.1936, 0.7139, -0.142, -0.6857, 0.7279, 0.0, -0.6857, 0.9811, 0.0, 0.1936, 0.9622, -0.1914, 0.1936, 0.142, 0.7139, -0.6857, 0.0, 0.7279, -0.6857, -7.376e-09, 0.9811, 0.1936, 0.1914, 0.9622, 0.1936, 0.142, -0.7139, -0.6857, 0.2785, -0.6725, -0.6857, 0.3754, -0.9064, 0.1936, 0.1914, -0.9622, 0.1936, -0.6725, 0.2785, -0.6857, -0.7139, 0.142, -0.6857, -0.9622, 0.1914, 0.1936, -0.9064, 0.3754, 0.1936, 0.0, 0.7279, -0.6857, -0.142, 0.7139, -0.6857, -0.1914, 0.9622, 0.1936, -7.376e-09, 0.9811, 0.1936, -1.041e-08, -0.7279, -0.6857, 0.142, -0.7139, -0.6857, 0.1914, -0.9622, 0.1936, 6.393e-08, -0.9811, 0.1936, -0.7139, 0.142, -0.6857, -0.7279, 0.0, -0.6857, -0.9811, 3.934e-08, 0.1936, -0.9622, 0.1914, 0.1936, 0.2785, 0.6725, -0.6857, 0.142, 0.7139, -0.6857, 0.1914, 0.9622, 0.1936, 0.3754, 0.9064, 0.1936, -0.142, -0.7139, -0.6857, -1.041e-08, -0.7279, -0.6857, 6.393e-08, -0.9811, 0.1936, -0.1914, -0.9622, 0.1936, -0.2019, 0.04016, 0.9786, -0.2059, -7.151e-08, 0.9786, 0.0, 0.0, 1.0, -1.255e-07, 0.0, 1.0, -0.142, 0.7139, -0.6857, -0.2785, 0.6725, -0.6857, -0.3754, 0.9064, 0.1936, -0.1914, 0.9622, 0.1936, -0.2785, -0.6725, -0.6857, -0.142, -0.7139, -0.6857, -0.1914, -0.9622, 0.1936, -0.3754, -0.9064, 0.1936, 0.6725, -0.2785, -0.6857, 0.7139, -0.142, -0.6857, 0.9622, -0.1914, 0.1936, 0.9064, -0.3754, 0.1936, 0.4044, 0.6052, -0.6857, 0.2785, 0.6725, -0.6857, 0.3754, 0.9064, 0.1936, 0.5451, 0.8157, 0.1936, -0.4044, -0.6052, -0.6857, -0.2785, -0.6725, -0.6857, -0.3754, -0.9064, 0.1936, -0.5451, -0.8157, 0.1936, 0.1914, 0.9622, 0.1936, -7.376e-09, 0.9811, 0.1936, 1.008e-07, 0.7175, 0.6966, 0.14, 0.7037, 0.6966, 0.14, 0.7037, 0.6966, 1.008e-07, 0.7175, 0.6966, 1.194e-07, 0.2059, 0.9786, 0.04016, 0.2019, 0.9786, -7.376e-09, 0.9811, 0.1936, -0.1914, 0.9622, 0.1936, -0.14, 0.7037, 0.6966, 1.008e-07, 0.7175, 0.6966, 1.008e-07, 0.7175, 0.6966, -0.14, 0.7037, 0.6966, -0.04016, 0.2019, 0.9786, 1.194e-07, 0.2059, 0.9786, 0.3754, 0.9064, 0.1936, 0.1914, 0.9622, 0.1936, 0.14, 0.7037, 0.6966, 0.2746, 0.6629, 0.6966, 0.2746, 0.6629, 0.6966, 0.14, 0.7037, 0.6966, 0.04016, 0.2019, 0.9786, 0.07879, 0.1902, 0.9786, -0.1914, 0.9622, 0.1936, -0.3754, 0.9064, 0.1936, -0.2746, 0.6629, 0.6966, -0.14, 0.7037, 0.6966, -0.14, 0.7037, 0.6966, -0.2746, 0.6629, 0.6966, -0.07879, 0.1902, 0.9786, -0.04016, 0.2019, 0.9786, 0.5451, 0.8157, 0.1936, 0.3754, 0.9064, 0.1936, 0.2746, 0.6629, 0.6966, 0.3986, 0.5966, 0.6966, 0.3986, 0.5966, 0.6966, 0.2746, 0.6629, 0.6966, 0.07879, 0.1902, 0.9786, 0.1144, 0.1712, 0.9786, -0.3754, 0.9064, 0.1936, -0.5451, 0.8157, 0.1936, -0.3986, 0.5966, 0.6966, -0.2746, 0.6629, 0.6966, -0.2746, 0.6629, 0.6966, -0.3986, 0.5966, 0.6966, -0.1144, 0.1712, 0.9786, -0.07879, 0.1902, 0.9786, -0.5451, 0.8157, 0.1936, -0.6937, 0.6937, 0.1936, -0.5073, 0.5073, 0.6966, -0.3986, 0.5966, 0.6966, -0.3986, 0.5966, 0.6966, -0.5073, 0.5073, 0.6966, -0.1456, 0.1456, 0.9786, -0.1144, 0.1712, 0.9786, 0.8157, 0.5451, 0.1936, 0.6937, 0.6937, 0.1936, 0.5073, 0.5073, 0.6966, 0.5966, 0.3986, 0.6966, 0.5966, 0.3986, 0.6966, 0.5073, 0.5073, 0.6966, 0.1456, 0.1456, 0.9786, 0.1712, 0.1144, 0.9786, 0.9064, 0.3754, 0.1936, 0.8157, 0.5451, 0.1936, 0.5966, 0.3986, 0.6966, 0.6629, 0.2746, 0.6966, 0.6629, 0.2746, 0.6966, 0.5966, 0.3986, 0.6966, 0.1712, 0.1144, 0.9786, 0.1902, 0.07879, 0.9786, 0.6937, 0.6937, 0.1936, 0.5451, 0.8157, 0.1936, 0.3986, 0.5966, 0.6966, 0.5073, 0.5073, 0.6966, 0.5073, 0.5073, 0.6966, 0.3986, 0.5966, 0.6966, 0.1144, 0.1712, 0.9786, 0.1456, 0.1456, 0.9786, -0.6937, 0.6937, 0.1936, -0.8157, 0.5451, 0.1936, -0.5966, 0.3986, 0.6966, -0.5073, 0.5073, 0.6966, -0.5073, 0.5073, 0.6966, -0.5966, 0.3986, 0.6966, -0.1712, 0.1144, 0.9786, -0.1456, 0.1456, 0.9786, -0.8157, 0.5451, 0.1936, -0.9064, 0.3754, 0.1936, -0.6629, 0.2746, 0.6966, -0.5966, 0.3986, 0.6966, -0.5966, 0.3986, 0.6966, -0.6629, 0.2746, 0.6966, -0.1902, 0.07879, 0.9786, -0.1712, 0.1144, 0.9786, 0.9622, 0.1914, 0.1936, 0.9064, 0.3754, 0.1936, 0.6629, 0.2746, 0.6966, 0.7037, 0.14, 0.6966, 0.7037, 0.14, 0.6966, 0.6629, 0.2746, 0.6966, 0.1902, 0.07879, 0.9786, 0.2019, 0.04016, 0.9786, 0.9811, 0.0, 0.1936, 0.9622, 0.1914, 0.1936, 0.7037, 0.14, 0.6966, 0.7175, 7.852e-09, 0.6966, 0.7175, 7.852e-09, 0.6966, 0.7037, 0.14, 0.6966, 0.2019, 0.04016, 0.9786, 0.2059, 7.272e-09, 0.9786, -0.9064, 0.3754, 0.1936, -0.9622, 0.1914, 0.1936, -0.7037, 0.14, 0.6966, -0.6629, 0.2746, 0.6966, -0.6629, 0.2746, 0.6966, -0.7037, 0.14, 0.6966, -0.2019, 0.04016, 0.9786, -0.1902, 0.07879, 0.9786, -0.9622, 0.1914, 0.1936, -0.9811, 3.934e-08, 0.1936, -0.7175, -2.814e-08, 0.6966, -0.7037, 0.14, 0.6966, -0.7037, 0.14, 0.6966, -0.7175, -2.814e-08, 0.6966, -0.2059, -7.151e-08, 0.9786, -0.2019, 0.04016, 0.9786, 0.9622, -0.1914, 0.1936, 0.9811, 0.0, 0.1936, 0.7175, 7.852e-09, 0.6966, 0.7037, -0.14, 0.6966, 0.7037, -0.14, 0.6966, 0.7175, 7.852e-09, 0.6966, 0.2059, 7.272e-09, 0.9786, 0.2019, -0.04016, 0.9786, 0.9064, -0.3754, 0.1936, 0.9622, -0.1914, 0.1936, 0.7037, -0.14, 0.6966, 0.6629, -0.2746, 0.6966, 0.6629, -0.2746, 0.6966, 0.7037, -0.14, 0.6966, 0.2019, -0.04016, 0.9786, 0.1902, -0.07879, 0.9786, -0.9811, 3.934e-08, 0.1936, -0.9622, -0.1914, 0.1936, -0.7037, -0.14, 0.6966, -0.7175, -2.814e-08, 0.6966, -0.7175, -2.814e-08, 0.6966, -0.7037, -0.14, 0.6966, -0.2019, -0.04016, 0.9786, -0.2059, -7.151e-08, 0.9786, -0.9622, -0.1914, 0.1936, -0.9064, -0.3754, 0.1936, -0.6629, -0.2746, 0.6966, -0.7037, -0.14, 0.6966, -0.7037, -0.14, 0.6966, -0.6629, -0.2746, 0.6966, -0.1902, -0.07879, 0.9786, -0.2019, -0.04016, 0.9786, 0.8157, -0.5451, 0.1936, 0.9064, -0.3754, 0.1936, 0.6629, -0.2746, 0.6966, 0.5966, -0.3986, 0.6966, 0.5966, -0.3986, 0.6966, 0.6629, -0.2746, 0.6966, 0.1902, -0.07879, 0.9786, 0.1712, -0.1144, 0.9786, 0.6937, -0.6937, 0.1936, 0.8157, -0.5451, 0.1936, 0.5966, -0.3986, 0.6966, 0.5073, -0.5073, 0.6966, 0.5073, -0.5073, 0.6966, 0.5966, -0.3986, 0.6966, 0.1712, -0.1144, 0.9786, 0.1456, -0.1456, 0.9786, 0.5451, -0.8157, 0.1936, 0.6937, -0.6937, 0.1936, 0.5073, -0.5073, 0.6966, 0.3986, -0.5966, 0.6966, 0.3986, -0.5966, 0.6966, 0.5073, -0.5073, 0.6966, 0.1456, -0.1456, 0.9786, 0.1144, -0.1712, 0.9786, -0.6937, -0.6937, 0.1936, -0.5451, -0.8157, 0.1936, -0.3986, -0.5966, 0.6966, -0.5073, -0.5073, 0.6966, -0.5073, -0.5073, 0.6966, -0.3986, -0.5966, 0.6966, -0.1144, -0.1712, 0.9786, -0.1456, -0.1456, 0.9786, -0.9064, -0.3754, 0.1936, -0.8157, -0.5451, 0.1936, -0.5966, -0.3986, 0.6966, -0.6629, -0.2746, 0.6966, -0.6629, -0.2746, 0.6966, -0.5966, -0.3986, 0.6966, -0.1712, -0.1144, 0.9786, -0.1902, -0.07879, 0.9786, -0.8157, -0.5451, 0.1936, -0.6937, -0.6937, 0.1936, -0.5073, -0.5073, 0.6966, -0.5966, -0.3986, 0.6966, -0.5966, -0.3986, 0.6966, -0.5073, -0.5073, 0.6966, -0.1456, -0.1456, 0.9786, -0.1712, -0.1144, 0.9786, 0.3754, -0.9064, 0.1936, 0.5451, -0.8157, 0.1936, 0.3986, -0.5966, 0.6966, 0.2746, -0.6629, 0.6966, 0.2746, -0.6629, 0.6966, 0.3986, -0.5966, 0.6966, 0.1144, -0.1712, 0.9786, 0.07879, -0.1902, 0.9786, 0.1914, -0.9622, 0.1936, 0.3754, -0.9064, 0.1936, 0.2746, -0.6629, 0.6966, 0.14, -0.7037, 0.6966, 0.14, -0.7037, 0.6966, 0.2746, -0.6629, 0.6966, 0.07879, -0.1902, 0.9786, 0.04016, -0.2019, 0.9786, 6.393e-08, -0.9811, 0.1936, 0.1914, -0.9622, 0.1936, 0.14, -0.7037, 0.6966, 6.543e-08, -0.7175, 0.6966, 6.543e-08, -0.7175, 0.6966, 0.14, -0.7037, 0.6966, 0.04016, -0.2019, 0.9786, 7.272e-09, -0.2059, 0.9786, -0.1914, -0.9622, 0.1936, 6.393e-08, -0.9811, 0.1936, 6.543e-08, -0.7175, 0.6966, -0.14, -0.7037, 0.6966, -0.14, -0.7037, 0.6966, 6.543e-08, -0.7175, 0.6966, 7.272e-09, -0.2059, 0.9786, -0.04016, -0.2019, 0.9786, -0.3754, -0.9064, 0.1936, -0.1914, -0.9622, 0.1936, -0.14, -0.7037, 0.6966, -0.2746, -0.6629, 0.6966, -0.2746, -0.6629, 0.6966, -0.14, -0.7037, 0.6966, -0.04016, -0.2019, 0.9786, -0.07879, -0.1902, 0.9786, -0.5451, -0.8157, 0.1936, -0.3754, -0.9064, 0.1936, -0.2746, -0.6629, 0.6966, -0.3986, -0.5966, 0.6966, -0.3986, -0.5966, 0.6966, -0.2746, -0.6629, 0.6966, -0.07879, -0.1902, 0.9786, -0.1144, -0.1712, 0.9786, 0.04016, 0.2019, 0.9786, 1.194e-07, 0.2059, 0.9786, 1.568e-08, 0.0, 1.0, 1.568e-08, 0.0, 1.0])] * 3)])

# ---- objects
ob_bouche_ventilation = bpy.data.objects.new('Bouche ventilation', me_cylinder)
ob_pale7 = bpy.data.objects.new('Pale7', me_plane)
ob_pale = bpy.data.objects.new('Pale', me_plane_001)
ob_pale2 = bpy.data.objects.new('Pale2', me_plane_002)
ob_pale3 = bpy.data.objects.new('Pale3', me_plane_003)
ob_pale4 = bpy.data.objects.new('Pale4', me_plane_004)
ob_pale5 = bpy.data.objects.new('Pale5', me_plane_005)
ob_pale6 = bpy.data.objects.new('Pale6', me_plane_006)
ob_n_on = bpy.data.objects.new('Néon', me_cylinder_001)

# ---- transforms, parenting, visibility, modifiers, constraints
ob_bouche_ventilation.location = (4.742e-05, 0.0001198, 0.2129)
_m = ob_bouche_ventilation.modifiers.new('WeightedNormal', 'WEIGHTED_NORMAL')
ob_pale7.location = (-0.004043, -0.6786, 0.3167)
ob_pale7.scale = (0.6515, 0.6515, 0.6515)
_m = ob_pale7.modifiers.new('Bevel', 'BEVEL')
_m.segments = 5
_m = ob_pale7.modifiers.new('WeightedNormal', 'WEIGHTED_NORMAL')
ob_pale.location = (-0.0007326, 0.7653, 0.3167)
ob_pale.scale = (0.6515, 0.6515, 0.6515)
_m = ob_pale.modifiers.new('Bevel', 'BEVEL')
_m.segments = 5
_m = ob_pale.modifiers.new('WeightedNormal', 'WEIGHTED_NORMAL')
ob_pale2.location = (0.007316, 0.5382, 0.3167)
ob_pale2.scale = (0.6515, 0.6515, 0.6515)
_m = ob_pale2.modifiers.new('Bevel', 'BEVEL')
_m.segments = 5
_m = ob_pale2.modifiers.new('WeightedNormal', 'WEIGHTED_NORMAL')
ob_pale3.location = (-0.0006528, 0.3251, 0.3167)
ob_pale3.scale = (0.6515, 0.6515, 0.6515)
_m = ob_pale3.modifiers.new('Bevel', 'BEVEL')
_m.segments = 5
_m = ob_pale3.modifiers.new('WeightedNormal', 'WEIGHTED_NORMAL')
ob_pale4.location = (-0.004053, 0.0784, 0.3167)
ob_pale4.scale = (0.6515, 0.6515, 0.6515)
_m = ob_pale4.modifiers.new('Bevel', 'BEVEL')
_m.segments = 5
_m = ob_pale4.modifiers.new('WeightedNormal', 'WEIGHTED_NORMAL')
ob_pale5.location = (-0.004052, -0.1739, 0.3167)
ob_pale5.scale = (0.6515, 0.6515, 0.6515)
_m = ob_pale5.modifiers.new('Bevel', 'BEVEL')
_m.segments = 5
_m = ob_pale5.modifiers.new('WeightedNormal', 'WEIGHTED_NORMAL')
ob_pale6.location = (-0.00405, -0.4347, 0.3167)
ob_pale6.scale = (0.6515, 0.6515, 0.6515)
_m = ob_pale6.modifiers.new('Bevel', 'BEVEL')
_m.segments = 5
_m = ob_pale6.modifiers.new('WeightedNormal', 'WEIGHTED_NORMAL')
ob_n_on.location = (4.742e-05, 0.0001198, 0.2129)
_m = ob_n_on.modifiers.new('WeightedNormal', 'WEIGHTED_NORMAL')

# ---- collection membership
col_collection.objects.link(ob_bouche_ventilation)
col_collection.objects.link(ob_pale7)
col_collection.objects.link(ob_pale)
col_collection.objects.link(ob_pale2)
col_collection.objects.link(ob_pale3)
col_collection.objects.link(ob_pale4)
col_collection.objects.link(ob_pale5)
col_collection.objects.link(ob_pale6)
col_collection.objects.link(ob_n_on)

# ---- scene / render settings (as saved in the file)
scene.frame_start = 1; scene.frame_end = 250; scene.frame_set(1)
scene.render.engine = 'BLENDER_EEVEE_NEXT'
scene.cycles.sampling_pattern = 'TABULATED_SOBOL'
scene.cycles.use_light_tree = False
scene.view_settings.view_transform = 'Filmic'
bpy.context.view_layer.update()

# ---- added for rendering (the .blend has no active camera and no usable light): camera, sun
cam_auto = bpy.data.cameras.new('AutoCamera')
cam_auto.lens = 50.0
cam_auto.sensor_width = 36.0
cam_auto.clip_end = 1000.0
ob_auto_camera = bpy.data.objects.new('AutoCamera', cam_auto)
scene.collection.objects.link(ob_auto_camera)
ob_auto_camera.location = (3.01819, -3.61591, 2.5545)
ob_auto_camera.rotation_euler = (1.09748, -7.21219e-08, 0.694738)
scene.camera = ob_auto_camera
light_auto_sun = bpy.data.lights.new('AutoSun', 'SUN')
light_auto_sun.energy = 3.0
light_auto_sun.angle = 0.0523599
ob_auto_sun = bpy.data.objects.new('AutoSun', light_auto_sun)
scene.collection.objects.link(ob_auto_sun)
ob_auto_sun.rotation_euler = (0.872665, 0.174533, 0.523599)
bpy.context.view_layer.update()
